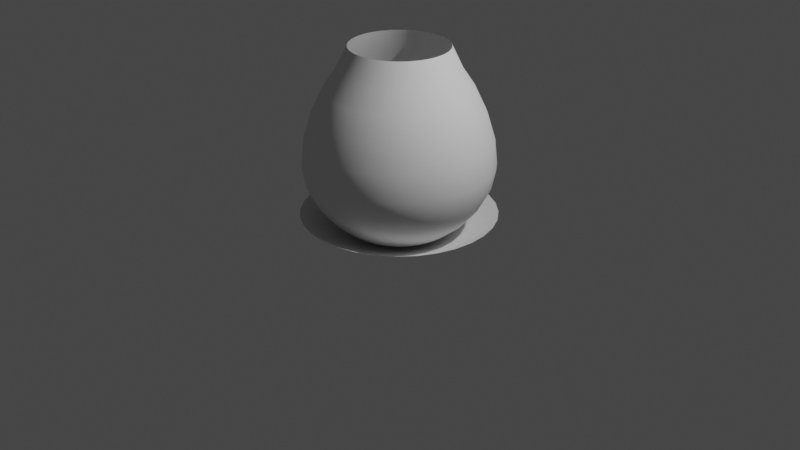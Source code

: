 # Source: AuraChargingMesh.blend  (saved by Blender 2.83.18; exported with 4.5.12 LTS)
import bpy
from mathutils import Matrix  # noqa: F401  (used for matrix-valued properties, if any)

bpy.ops.wm.read_factory_settings(use_empty=True)
scene = bpy.context.scene
scene.name = 'Scene'

# ---- collections
col_collection = bpy.data.collections.new('Collection'); scene.collection.children.link(col_collection)

# ---- world
world_world = bpy.data.worlds.new('World'); scene.world = world_world
world_world.use_nodes = True; world_world.node_tree.nodes.clear()
_N = world_world.node_tree.nodes; _L = world_world.node_tree.links
n0 = _N.new('ShaderNodeOutputWorld'); n0.name = 'World Output'; n0.location = (300, 300)
n1 = _N.new('ShaderNodeBackground'); n1.name = 'Background'; n1.location = (10, 300)
n1.inputs[0].default_value = (0.05088, 0.05088, 0.05088, 1.0)
_L.new(n1.outputs[0], n0.inputs[0])
n0.is_active_output = True
world_world.color = (0.05088, 0.05088, 0.05088)
world_world.use_sun_shadow = False
world_world.sun_shadow_jitter_overblur = 0.0

# ---- cameras
cam_camera = bpy.data.cameras.new('Camera')
cam_camera.clip_end = 100.0
cam_camera.ortho_scale = 7.314

# ---- lights
light_light = bpy.data.lights.new('Light', 'POINT')
light_light.transmission_factor = 0.0
light_light.energy = 1000.0
light_light.shadow_soft_size = 0.1
light_light.shadow_maximum_resolution = 0.006
light_light.use_absolute_resolution = True

# ---- meshes
me_circle_002 = bpy.data.meshes.new('Circle.002')
me_circle_002.from_pydata([(1.192e-07, 1.0, 0.3196), (-0.1951, 0.9808, 0.3196), (-0.3827, 0.9239, 0.3196), (-0.5556, 0.8315, 0.3196), (-0.7071, 0.7071, 0.3196), (-0.8315, 0.5556, 0.3196), (-0.9239, 0.3827, 0.3196), (-0.9808, 0.1951, 0.3196), (-1.0, -2.151e-07, 0.3196), (-0.9808, -0.1951, 0.3196), (-0.9239, -0.3827, 0.3196), (-0.8315, -0.5556, 0.3196), (-0.7071, -0.7071, 0.3196), (-0.5556, -0.8315, 0.3196), (-0.3827, -0.9239, 0.3196), (-0.1951, -0.9808, 0.3196), (4.451e-07, -1.0, 0.3196), (0.1951, -0.9808, 0.3196), (0.3827, -0.9239, 0.3196), (0.5556, -0.8315, 0.3196), (0.7071, -0.7071, 0.3196), (0.8315, -0.5556, 0.3196), (0.9239, -0.3827, 0.3196), (0.9808, -0.1951, 0.3196), (1.0, 6.75e-07, 0.3196), (0.9808, 0.1951, 0.3196), (0.9239, 0.3827, 0.3196), (0.8315, 0.5556, 0.3196), (0.7071, 0.7071, 0.3196), (0.5556, 0.8315, 0.3196), (0.3827, 0.9239, 0.3196), (0.1951, 0.9808, 0.3196), (0.0, 0.0, 0.0), (0.1078, -0.1614, 0.02145), (0.1372, -0.1372, 0.02145), (-0.1793, 0.07427, 0.02145), (-0.1904, 0.03786, 0.02145), (0.1614, -0.1078, 0.02145), (-0.1941, -4.174e-08, 0.02145), (0.1793, -0.07427, 0.02145), (-0.1904, -0.03786, 0.02145), (0.1904, -0.03786, 0.02145), (-0.1793, -0.07427, 0.02145), (0.1941, 1.31e-07, 0.02145), (-0.1614, -0.1078, 0.02145), (0.1904, 0.03786, 0.02145), (-0.1372, -0.1372, 0.02145), (0.1793, 0.07427, 0.02145), (-0.1078, -0.1614, 0.02145), (0.1614, 0.1078, 0.02145), (-0.07427, -0.1793, 0.02145), (2.614e-08, 0.1941, 0.02145), (-0.03786, 0.1904, 0.02145), (0.1372, 0.1372, 0.02145), (-0.03786, -0.1904, 0.02145), (-0.07427, 0.1793, 0.02145), (0.1078, 0.1614, 0.02145), (8.938e-08, -0.1941, 0.02145), (-0.1078, 0.1614, 0.02145), (0.07427, 0.1793, 0.02145), (0.03786, -0.1904, 0.02145), (-0.1372, 0.1372, 0.02145), (0.03786, 0.1904, 0.02145), (0.07427, -0.1793, 0.02145), (-0.1614, 0.1078, 0.02145), (0.2713, -0.2713, 0.06968), (-0.3764, 0.07486, 0.06968), (0.3191, -0.2132, 0.06968), (-0.3837, -8.253e-08, 0.06968), (0.3545, -0.1468, 0.06968), (-0.3764, -0.07486, 0.06968), (0.3764, -0.07486, 0.06968), (-0.3545, -0.1468, 0.06968), (0.3837, 2.59e-07, 0.06968), (-0.3191, -0.2132, 0.06968), (0.3764, 0.07486, 0.06968), (-0.2713, -0.2713, 0.06968), (0.3545, 0.1468, 0.06968), (-0.2132, -0.3191, 0.06968), (0.3191, 0.2132, 0.06968), (-0.1468, -0.3545, 0.06968), (-0.07486, 0.3764, 0.06968), (0.2713, 0.2713, 0.06968), (-0.07486, -0.3764, 0.06968), (-0.1468, 0.3545, 0.06968), (0.2132, 0.3191, 0.06968), (1.731e-07, -0.3837, 0.06968), (-0.2132, 0.3191, 0.06968), (0.1468, 0.3545, 0.06968), (0.07486, -0.3764, 0.06968), (-0.2713, 0.2713, 0.06968), (0.07486, 0.3764, 0.06968), (0.1468, -0.3545, 0.06968), (-0.3191, 0.2132, 0.06968), (0.2132, -0.3191, 0.06968), (-0.3545, 0.1468, 0.06968), (4.804e-08, 0.3837, 0.06968), (0.4085, -0.4085, 0.129), (-0.5667, 0.1127, 0.129), (0.4804, -0.321, 0.129), (-0.5778, -1.243e-07, 0.129), (0.5338, -0.2211, 0.129), (-0.5667, -0.1127, 0.129), (0.5667, -0.1127, 0.129), (-0.5338, -0.2211, 0.129), (0.5778, 3.9e-07, 0.129), (-0.4804, -0.321, 0.129), (0.5667, 0.1127, 0.129), (-0.4085, -0.4085, 0.129), (0.5338, 0.2211, 0.129), (-0.321, -0.4804, 0.129), (0.4804, 0.321, 0.129), (-0.2211, -0.5338, 0.129), (-0.1127, 0.5667, 0.129), (0.4085, 0.4085, 0.129), (-0.1127, -0.5667, 0.129), (-0.2211, 0.5338, 0.129), (0.321, 0.4804, 0.129), (2.587e-07, -0.5778, 0.129), (-0.321, 0.4804, 0.129), (0.2211, 0.5338, 0.129), (0.1127, -0.5667, 0.129), (-0.4085, 0.4085, 0.129), (0.1127, 0.5667, 0.129), (0.2211, -0.5338, 0.129), (-0.4804, 0.321, 0.129), (0.321, -0.4804, 0.129), (-0.5338, 0.2211, 0.129), (7.045e-08, 0.5778, 0.129), (0.5792, -0.5792, 0.2184), (-0.8033, 0.1598, 0.2184), (0.681, -0.4551, 0.2184), (-0.8191, -1.762e-07, 0.2184), (0.7567, -0.3134, 0.2184), (-0.8033, -0.1598, 0.2184), (0.8033, -0.1598, 0.2184), (-0.7567, -0.3134, 0.2184), (0.8191, 5.529e-07, 0.2184), (-0.681, -0.4551, 0.2184), (0.8033, 0.1598, 0.2184), (-0.5792, -0.5792, 0.2184), (0.7567, 0.3134, 0.2184), (-0.4551, -0.681, 0.2184), (0.681, 0.4551, 0.2184), (-0.3134, -0.7567, 0.2184), (-0.1598, 0.8033, 0.2184), (0.5792, 0.5792, 0.2184), (-0.1598, -0.8033, 0.2184), (-0.3134, 0.7567, 0.2184), (0.4551, 0.681, 0.2184), (3.652e-07, -0.8191, 0.2184), (-0.4551, 0.681, 0.2184), (0.3134, 0.7567, 0.2184), (0.1598, -0.8033, 0.2184), (-0.5792, 0.5792, 0.2184), (0.1598, 0.8033, 0.2184), (0.3134, -0.7567, 0.2184), (-0.681, 0.4551, 0.2184), (0.4551, -0.681, 0.2184), (-0.7567, 0.3134, 0.2184), (9.832e-08, 0.8191, 0.2184)], [], [(34, 33, 32), (36, 35, 32), (37, 34, 32), (38, 36, 32), (39, 37, 32), (40, 38, 32), (41, 39, 32), (42, 40, 32), (43, 41, 32), (44, 42, 32), (45, 43, 32), (46, 44, 32), (47, 45, 32), (48, 46, 32), (49, 47, 32), (50, 48, 32), (52, 51, 32), (53, 49, 32), (54, 50, 32), (55, 52, 32), (56, 53, 32), (57, 54, 32), (58, 55, 32), (59, 56, 32), (60, 57, 32), (61, 58, 32), (62, 59, 32), (63, 60, 32), (64, 61, 32), (51, 62, 32), (33, 63, 32), (35, 64, 32), (95, 93, 64, 35), (94, 92, 63, 33), (96, 91, 62, 51), (93, 90, 61, 64), (92, 89, 60, 63), (91, 88, 59, 62), (90, 87, 58, 61), (89, 86, 57, 60), (88, 85, 56, 59), (87, 84, 55, 58), (86, 83, 54, 57), (85, 82, 53, 56), (84, 81, 52, 55), (83, 80, 50, 54), (82, 79, 49, 53), (81, 96, 51, 52), (80, 78, 48, 50), (79, 77, 47, 49), (78, 76, 46, 48), (77, 75, 45, 47), (76, 74, 44, 46), (75, 73, 43, 45), (74, 72, 42, 44), (73, 71, 41, 43), (72, 70, 40, 42), (71, 69, 39, 41), (70, 68, 38, 40), (69, 67, 37, 39), (68, 66, 36, 38), (67, 65, 34, 37), (66, 95, 35, 36), (65, 94, 33, 34), (97, 126, 94, 65), (98, 127, 95, 66), (99, 97, 65, 67), (100, 98, 66, 68), (101, 99, 67, 69), (102, 100, 68, 70), (103, 101, 69, 71), (104, 102, 70, 72), (105, 103, 71, 73), (106, 104, 72, 74), (107, 105, 73, 75), (108, 106, 74, 76), (109, 107, 75, 77), (110, 108, 76, 78), (111, 109, 77, 79), (112, 110, 78, 80), (113, 128, 96, 81), (114, 111, 79, 82), (115, 112, 80, 83), (116, 113, 81, 84), (117, 114, 82, 85), (118, 115, 83, 86), (119, 116, 84, 87), (120, 117, 85, 88), (121, 118, 86, 89), (122, 119, 87, 90), (123, 120, 88, 91), (124, 121, 89, 92), (125, 122, 90, 93), (128, 123, 91, 96), (126, 124, 92, 94), (127, 125, 93, 95), (159, 157, 125, 127), (158, 156, 124, 126), (160, 155, 123, 128), (157, 154, 122, 125), (156, 153, 121, 124), (155, 152, 120, 123), (154, 151, 119, 122), (153, 150, 118, 121), (152, 149, 117, 120), (151, 148, 116, 119), (150, 147, 115, 118), (149, 146, 114, 117), (148, 145, 113, 116), (147, 144, 112, 115), (146, 143, 111, 114), (145, 160, 128, 113), (144, 142, 110, 112), (143, 141, 109, 111), (142, 140, 108, 110), (141, 139, 107, 109), (140, 138, 106, 108), (139, 137, 105, 107), (138, 136, 104, 106), (137, 135, 103, 105), (136, 134, 102, 104), (135, 133, 101, 103), (134, 132, 100, 102), (133, 131, 99, 101), (132, 130, 98, 100), (131, 129, 97, 99), (130, 159, 127, 98), (129, 158, 126, 97), (20, 19, 158, 129), (7, 6, 159, 130), (21, 20, 129, 131), (8, 7, 130, 132), (22, 21, 131, 133), (9, 8, 132, 134), (23, 22, 133, 135), (10, 9, 134, 136), (24, 23, 135, 137), (11, 10, 136, 138), (25, 24, 137, 139), (12, 11, 138, 140), (26, 25, 139, 141), (13, 12, 140, 142), (27, 26, 141, 143), (14, 13, 142, 144), (1, 0, 160, 145), (28, 27, 143, 146), (15, 14, 144, 147), (2, 1, 145, 148), (29, 28, 146, 149), (16, 15, 147, 150), (3, 2, 148, 151), (30, 29, 149, 152), (17, 16, 150, 153), (4, 3, 151, 154), (31, 30, 152, 155), (18, 17, 153, 156), (5, 4, 154, 157), (0, 31, 155, 160), (19, 18, 156, 158), (6, 5, 157, 159)])
me_circle_002.polygons.foreach_set('use_smooth', [True] * 160)
_uv = me_circle_002.uv_layers.new(name='UVMap')
_uv.uv.foreach_set('vector', [0.5259, 0.6275, 0.5574, 0.6274, 0.5258, 0.5402, 0.9356, 0.6262, 0.9671, 0.6261, 0.9355, 0.539, 0.4944, 0.6276, 0.5259, 0.6275, 0.4943, 0.5403, 0.9041, 0.6263, 0.9356, 0.6262, 0.904, 0.5391, 0.4629, 0.6277, 0.4944, 0.6276, 0.4628, 0.5404, 0.8726, 0.6264, 0.9041, 0.6263, 0.8724, 0.5392, 0.4314, 0.6278, 0.4629, 0.6277, 0.4312, 0.5405, 0.841, 0.6265, 0.8726, 0.6264, 0.8409, 0.5392, 0.3998, 0.6279, 0.4314, 0.6278, 0.3997, 0.5406, 0.8095, 0.6266, 0.841, 0.6265, 0.8094, 0.5393, 0.3683, 0.628, 0.3998, 0.6279, 0.3682, 0.5407, 0.778, 0.6267, 0.8095, 0.6266, 0.7779, 0.5394, 0.3368, 0.6281, 0.3683, 0.628, 0.3367, 0.5408, 0.7465, 0.6268, 0.778, 0.6267, 0.7464, 0.5395, 0.3053, 0.6282, 0.3368, 0.6281, 0.3052, 0.5409, 0.715, 0.6269, 0.7465, 0.6268, 0.7149, 0.5396, 0.1162, 0.6288, 0.1477, 0.6287, 0.1161, 0.5415, 0.2738, 0.6283, 0.3053, 0.6282, 0.2737, 0.541, 0.6835, 0.627, 0.715, 0.6269, 0.6834, 0.5397, 0.08469, 0.6289, 0.1162, 0.6288, 0.08458, 0.5416, 0.2423, 0.6284, 0.2738, 0.6283, 0.2422, 0.5411, 0.652, 0.6271, 0.6835, 0.627, 0.6518, 0.5398, 0.05318, 0.629, 0.08469, 0.6289, 0.05307, 0.5417, 0.2107, 0.6285, 0.2423, 0.6284, 0.2106, 0.5412, 0.6204, 0.6272, 0.652, 0.6271, 0.6203, 0.5399, 0.02166, 0.6291, 0.05318, 0.629, 0.02155, 0.5418, 0.1792, 0.6286, 0.2107, 0.6285, 0.1791, 0.5413, 0.5889, 0.6273, 0.6204, 0.6272, 0.5888, 0.54, -0.009852, 0.6292, 0.02166, 0.6291, -0.009961, 0.5419, 0.1477, 0.6287, 0.1792, 0.6286, 0.1476, 0.5414, 0.5574, 0.6274, 0.5889, 0.6273, 0.5573, 0.5401, 0.9671, 0.6261, 0.9986, 0.626, 0.967, 0.5389, 0.9672, 0.7114, 0.9987, 0.7113, 0.9986, 0.626, 0.9671, 0.6261, 0.5575, 0.7127, 0.589, 0.7126, 0.5889, 0.6273, 0.5574, 0.6274, 0.1478, 0.7139, 0.1793, 0.7138, 0.1792, 0.6286, 0.1477, 0.6287, -0.009746, 0.7144, 0.02177, 0.7143, 0.02166, 0.6291, -0.009852, 0.6292, 0.589, 0.7126, 0.6205, 0.7125, 0.6204, 0.6272, 0.5889, 0.6273, 0.1793, 0.7138, 0.2109, 0.7137, 0.2107, 0.6285, 0.1792, 0.6286, 0.02177, 0.7143, 0.05328, 0.7142, 0.05318, 0.629, 0.02166, 0.6291, 0.6205, 0.7125, 0.6521, 0.7124, 0.652, 0.6271, 0.6204, 0.6272, 0.2109, 0.7137, 0.2424, 0.7136, 0.2423, 0.6284, 0.2107, 0.6285, 0.05328, 0.7142, 0.0848, 0.7141, 0.08469, 0.6289, 0.05318, 0.629, 0.6521, 0.7124, 0.6836, 0.7123, 0.6835, 0.627, 0.652, 0.6271, 0.2424, 0.7136, 0.2739, 0.7135, 0.2738, 0.6283, 0.2423, 0.6284, 0.0848, 0.7141, 0.1163, 0.714, 0.1162, 0.6288, 0.08469, 0.6289, 0.6836, 0.7123, 0.7151, 0.7122, 0.715, 0.6269, 0.6835, 0.627, 0.2739, 0.7135, 0.3054, 0.7134, 0.3053, 0.6282, 0.2738, 0.6283, 0.1163, 0.714, 0.1478, 0.7139, 0.1477, 0.6287, 0.1162, 0.6288, 0.7151, 0.7122, 0.7466, 0.7121, 0.7465, 0.6268, 0.715, 0.6269, 0.3054, 0.7134, 0.3369, 0.7133, 0.3368, 0.6281, 0.3053, 0.6282, 0.7466, 0.7121, 0.7781, 0.712, 0.778, 0.6267, 0.7465, 0.6268, 0.3369, 0.7133, 0.3684, 0.7132, 0.3683, 0.628, 0.3368, 0.6281, 0.7781, 0.712, 0.8096, 0.7119, 0.8095, 0.6266, 0.778, 0.6267, 0.3684, 0.7132, 0.3999, 0.7132, 0.3998, 0.6279, 0.3683, 0.628, 0.8096, 0.7119, 0.8411, 0.7118, 0.841, 0.6265, 0.8095, 0.6266, 0.3999, 0.7132, 0.4315, 0.7131, 0.4314, 0.6278, 0.3998, 0.6279, 0.8411, 0.7118, 0.8727, 0.7117, 0.8726, 0.6264, 0.841, 0.6265, 0.4315, 0.7131, 0.463, 0.713, 0.4629, 0.6277, 0.4314, 0.6278, 0.8727, 0.7117, 0.9042, 0.7116, 0.9041, 0.6263, 0.8726, 0.6264, 0.463, 0.713, 0.4945, 0.7129, 0.4944, 0.6276, 0.4629, 0.6277, 0.9042, 0.7116, 0.9357, 0.7115, 0.9356, 0.6262, 0.9041, 0.6263, 0.4945, 0.7129, 0.526, 0.7128, 0.5259, 0.6275, 0.4944, 0.6276, 0.9357, 0.7115, 0.9672, 0.7114, 0.9671, 0.6261, 0.9356, 0.6262, 0.526, 0.7128, 0.5575, 0.7127, 0.5574, 0.6274, 0.5259, 0.6275, 0.5261, 0.8, 0.5576, 0.7999, 0.5575, 0.7127, 0.526, 0.7128, 0.9358, 0.7987, 0.9673, 0.7986, 0.9672, 0.7114, 0.9357, 0.7115, 0.4946, 0.8001, 0.5261, 0.8, 0.526, 0.7128, 0.4945, 0.7129, 0.9043, 0.7988, 0.9358, 0.7987, 0.9357, 0.7115, 0.9042, 0.7116, 0.4631, 0.8002, 0.4946, 0.8001, 0.4945, 0.7129, 0.463, 0.713, 0.8728, 0.7989, 0.9043, 0.7988, 0.9042, 0.7116, 0.8727, 0.7117, 0.4316, 0.8003, 0.4631, 0.8002, 0.463, 0.713, 0.4315, 0.7131, 0.8413, 0.799, 0.8728, 0.7989, 0.8727, 0.7117, 0.8411, 0.7118, 0.4001, 0.8004, 0.4316, 0.8003, 0.4315, 0.7131, 0.3999, 0.7132, 0.8097, 0.7991, 0.8413, 0.799, 0.8411, 0.7118, 0.8096, 0.7119, 0.3685, 0.8005, 0.4001, 0.8004, 0.3999, 0.7132, 0.3684, 0.7132, 0.7782, 0.7992, 0.8097, 0.7991, 0.8096, 0.7119, 0.7781, 0.712, 0.337, 0.8006, 0.3685, 0.8005, 0.3684, 0.7132, 0.3369, 0.7133, 0.7467, 0.7993, 0.7782, 0.7992, 0.7781, 0.712, 0.7466, 0.7121, 0.3055, 0.8007, 0.337, 0.8006, 0.3369, 0.7133, 0.3054, 0.7134, 0.7152, 0.7994, 0.7467, 0.7993, 0.7466, 0.7121, 0.7151, 0.7122, 0.1164, 0.8013, 0.1479, 0.8012, 0.1478, 0.7139, 0.1163, 0.714, 0.274, 0.8008, 0.3055, 0.8007, 0.3054, 0.7134, 0.2739, 0.7135, 0.6837, 0.7995, 0.7152, 0.7994, 0.7151, 0.7122, 0.6836, 0.7123, 0.08491, 0.8014, 0.1164, 0.8013, 0.1163, 0.714, 0.0848, 0.7141, 0.2425, 0.8009, 0.274, 0.8008, 0.2739, 0.7135, 0.2424, 0.7136, 0.6522, 0.7996, 0.6837, 0.7995, 0.6836, 0.7123, 0.6521, 0.7124, 0.05339, 0.8015, 0.08491, 0.8014, 0.0848, 0.7141, 0.05328, 0.7142, 0.211, 0.801, 0.2425, 0.8009, 0.2424, 0.7136, 0.2109, 0.7137, 0.6207, 0.7997, 0.6522, 0.7996, 0.6521, 0.7124, 0.6205, 0.7125, 0.02188, 0.8016, 0.05339, 0.8015, 0.05328, 0.7142, 0.02177, 0.7143, 0.1794, 0.8011, 0.211, 0.801, 0.2109, 0.7137, 0.1793, 0.7138, 0.5891, 0.7998, 0.6207, 0.7997, 0.6205, 0.7125, 0.589, 0.7126, -0.009638, 0.8017, 0.02188, 0.8016, 0.02177, 0.7143, -0.009746, 0.7144, 0.1479, 0.8012, 0.1794, 0.8011, 0.1793, 0.7138, 0.1478, 0.7139, 0.5576, 0.7999, 0.5891, 0.7998, 0.589, 0.7126, 0.5575, 0.7127, 0.9673, 0.7986, 0.9988, 0.7985, 0.9987, 0.7113, 0.9672, 0.7114, 0.9674, 0.9071, 0.999, 0.907, 0.9988, 0.7985, 0.9673, 0.7986, 0.5578, 0.9084, 0.5893, 0.9083, 0.5891, 0.7998, 0.5576, 0.7999, 0.1481, 0.9097, 0.1796, 0.9096, 0.1794, 0.8011, 0.1479, 0.8012, -0.009503, 0.9102, 0.02201, 0.9101, 0.02188, 0.8016, -0.009638, 0.8017, 0.5893, 0.9083, 0.6208, 0.9082, 0.6207, 0.7997, 0.5891, 0.7998, 0.1796, 0.9096, 0.2111, 0.9095, 0.211, 0.801, 0.1794, 0.8011, 0.02201, 0.9101, 0.05353, 0.91, 0.05339, 0.8015, 0.02188, 0.8016, 0.6208, 0.9082, 0.6523, 0.9081, 0.6522, 0.7996, 0.6207, 0.7997, 0.2111, 0.9095, 0.2426, 0.9094, 0.2425, 0.8009, 0.211, 0.801, 0.05353, 0.91, 0.08504, 0.9099, 0.08491, 0.8014, 0.05339, 0.8015, 0.6523, 0.9081, 0.6838, 0.908, 0.6837, 0.7995, 0.6522, 0.7996, 0.2426, 0.9094, 0.2741, 0.9093, 0.274, 0.8008, 0.2425, 0.8009, 0.08504, 0.9099, 0.1166, 0.9098, 0.1164, 0.8013, 0.08491, 0.8014, 0.6838, 0.908, 0.7153, 0.9079, 0.7152, 0.7994, 0.6837, 0.7995, 0.2741, 0.9093, 0.3056, 0.9092, 0.3055, 0.8007, 0.274, 0.8008, 0.1166, 0.9098, 0.1481, 0.9097, 0.1479, 0.8012, 0.1164, 0.8013, 0.7153, 0.9079, 0.7468, 0.9078, 0.7467, 0.7993, 0.7152, 0.7994, 0.3056, 0.9092, 0.3372, 0.9091, 0.337, 0.8006, 0.3055, 0.8007, 0.7468, 0.9078, 0.7784, 0.9077, 0.7782, 0.7992, 0.7467, 0.7993, 0.3372, 0.9091, 0.3687, 0.909, 0.3685, 0.8005, 0.337, 0.8006, 0.7784, 0.9077, 0.8099, 0.9076, 0.8097, 0.7991, 0.7782, 0.7992, 0.3687, 0.909, 0.4002, 0.9089, 0.4001, 0.8004, 0.3685, 0.8005, 0.8099, 0.9076, 0.8414, 0.9075, 0.8413, 0.799, 0.8097, 0.7991, 0.4002, 0.9089, 0.4317, 0.9088, 0.4316, 0.8003, 0.4001, 0.8004, 0.8414, 0.9075, 0.8729, 0.9074, 0.8728, 0.7989, 0.8413, 0.799, 0.4317, 0.9088, 0.4632, 0.9087, 0.4631, 0.8002, 0.4316, 0.8003, 0.8729, 0.9074, 0.9044, 0.9073, 0.9043, 0.7988, 0.8728, 0.7989, 0.4632, 0.9087, 0.4947, 0.9086, 0.4946, 0.8001, 0.4631, 0.8002, 0.9044, 0.9073, 0.9359, 0.9072, 0.9358, 0.7987, 0.9043, 0.7988, 0.4947, 0.9086, 0.5262, 0.9085, 0.5261, 0.8, 0.4946, 0.8001, 0.9359, 0.9072, 0.9674, 0.9071, 0.9673, 0.7986, 0.9358, 0.7987, 0.5262, 0.9085, 0.5578, 0.9084, 0.5576, 0.7999, 0.5261, 0.8, 0.5263, 0.9898, 0.5579, 0.9897, 0.5578, 0.9084, 0.5262, 0.9085, 0.936, 0.9886, 0.9676, 0.9885, 0.9674, 0.9071, 0.9359, 0.9072, 0.4948, 0.9899, 0.5263, 0.9898, 0.5262, 0.9085, 0.4947, 0.9086, 0.9045, 0.9887, 0.936, 0.9886, 0.9359, 0.9072, 0.9044, 0.9073, 0.4633, 0.99, 0.4948, 0.9899, 0.4947, 0.9086, 0.4632, 0.9087, 0.873, 0.9888, 0.9045, 0.9887, 0.9044, 0.9073, 0.8729, 0.9074, 0.4318, 0.9901, 0.4633, 0.99, 0.4632, 0.9087, 0.4317, 0.9088, 0.8415, 0.9889, 0.873, 0.9888, 0.8729, 0.9074, 0.8414, 0.9075, 0.4003, 0.9902, 0.4318, 0.9901, 0.4317, 0.9088, 0.4002, 0.9089, 0.81, 0.9889, 0.8415, 0.9889, 0.8414, 0.9075, 0.8099, 0.9076, 0.3688, 0.9903, 0.4003, 0.9902, 0.4002, 0.9089, 0.3687, 0.909, 0.7785, 0.989, 0.81, 0.9889, 0.8099, 0.9076, 0.7784, 0.9077, 0.3373, 0.9904, 0.3688, 0.9903, 0.3687, 0.909, 0.3372, 0.9091, 0.7469, 0.9891, 0.7785, 0.989, 0.7784, 0.9077, 0.7468, 0.9078, 0.3057, 0.9905, 0.3373, 0.9904, 0.3372, 0.9091, 0.3056, 0.9092, 0.7154, 0.9892, 0.7469, 0.9891, 0.7468, 0.9078, 0.7153, 0.9079, 0.1167, 0.9911, 0.1482, 0.991, 0.1481, 0.9097, 0.1166, 0.9098, 0.2742, 0.9906, 0.3057, 0.9905, 0.3056, 0.9092, 0.2741, 0.9093, 0.6839, 0.9893, 0.7154, 0.9892, 0.7153, 0.9079, 0.6838, 0.908, 0.08514, 0.9912, 0.1167, 0.9911, 0.1166, 0.9098, 0.08504, 0.9099, 0.2427, 0.9907, 0.2742, 0.9906, 0.2741, 0.9093, 0.2426, 0.9094, 0.6524, 0.9894, 0.6839, 0.9893, 0.6838, 0.908, 0.6523, 0.9081, 0.05363, 0.9913, 0.08514, 0.9912, 0.08504, 0.9099, 0.05353, 0.91, 0.2112, 0.9908, 0.2427, 0.9907, 0.2426, 0.9094, 0.2111, 0.9095, 0.6209, 0.9895, 0.6524, 0.9894, 0.6523, 0.9081, 0.6208, 0.9082, 0.02211, 0.9914, 0.05363, 0.9913, 0.05353, 0.91, 0.02201, 0.9101, 0.1797, 0.9909, 0.2112, 0.9908, 0.2111, 0.9095, 0.1796, 0.9096, 0.5894, 0.9896, 0.6209, 0.9895, 0.6208, 0.9082, 0.5893, 0.9083, -0.009402, 0.9915, 0.02211, 0.9914, 0.02201, 0.9101, -0.009503, 0.9102, 0.1482, 0.991, 0.1797, 0.9909, 0.1796, 0.9096, 0.1481, 0.9097, 0.5579, 0.9897, 0.5894, 0.9896, 0.5893, 0.9083, 0.5578, 0.9084, 0.9676, 0.9885, 0.9991, 0.9884, 0.999, 0.907, 0.9674, 0.9071])
me_circle_002.use_remesh_fix_poles = True
me_circle_002.use_remesh_preserve_attributes = False
me_circle_002.use_mirror_vertex_groups = False
me_circle_002.update()
me_sphere = bpy.data.meshes.new('Sphere')
me_sphere.from_pydata([(1.372e-07, 0.5038, 2.04), (1.381e-07, 0.6202, 1.794), (1.339e-07, 0.7415, 1.613), (1.287e-07, 0.8561, 1.373), (1.238e-07, 0.9386, 1.103), (1.204e-07, 0.9657, 0.8472), (1.192e-07, 0.5556, 0.1924), (0.09724, 0.4942, 2.04), (0.121, 0.6083, 1.794), (0.1447, 0.7273, 1.613), (0.167, 0.8397, 1.373), (0.1831, 0.9206, 1.103), (0.1884, 0.9472, 0.8472), (0.1802, 0.9061, 0.6412), (0.1622, 0.8155, 0.4683), (0.1379, 0.6935, 0.3168), (0.1084, 0.5449, 0.1924), (0.07466, 0.3753, 0.1), (0.03806, 0.1913, 0.0431), (0.1908, 0.4658, 2.04), (0.2374, 0.573, 1.794), (0.2838, 0.6851, 1.613), (0.3276, 0.7909, 1.373), (0.3592, 0.8672, 1.103), (0.3696, 0.8922, 0.8472), (0.3536, 0.8536, 0.6412), (0.3182, 0.7682, 0.4683), (0.2706, 0.6533, 0.3168), (0.2126, 0.5133, 0.1924), (0.1464, 0.3536, 0.1), (0.07466, 0.1802, 0.0431), (0.2769, 0.4198, 2.04), (0.3446, 0.5157, 1.794), (0.412, 0.6165, 1.613), (0.4756, 0.7118, 1.373), (0.5215, 0.7804, 1.103), (0.5365, 0.803, 0.8472), (0.5133, 0.7682, 0.6412), (0.4619, 0.6913, 0.4683), (0.3928, 0.5879, 0.3168), (0.3087, 0.4619, 0.1924), (0.2126, 0.3182, 0.1), (0.1084, 0.1622, 0.0431), (0.3525, 0.3578, 2.04), (0.4386, 0.4386, 1.794), (0.5243, 0.5243, 1.613), (0.6054, 0.6054, 1.373), (0.6637, 0.6637, 1.103), (0.6829, 0.6829, 0.8472), (0.6533, 0.6533, 0.6412), (0.5879, 0.5879, 0.4683), (0.5, 0.5, 0.3168), (0.3928, 0.3928, 0.1924), (0.2706, 0.2706, 0.1), (0.1379, 0.1379, 0.0431), (0.4145, 0.2822, 2.04), (0.5157, 0.3446, 1.794), (0.6165, 0.412, 1.613), (0.7118, 0.4756, 1.373), (0.7804, 0.5215, 1.103), (0.803, 0.5365, 0.8472), (0.7682, 0.5133, 0.6412), (0.6913, 0.4619, 0.4683), (0.5879, 0.3928, 0.3168), (0.4619, 0.3087, 0.1924), (0.3182, 0.2126, 0.1), (0.1622, 0.1084, 0.0431), (0.4605, 0.1961, 2.04), (0.573, 0.2374, 1.794), (0.6851, 0.2838, 1.613), (0.7909, 0.3276, 1.373), (0.8672, 0.3592, 1.103), (0.8922, 0.3696, 0.8472), (0.8536, 0.3536, 0.6412), (0.7682, 0.3182, 0.4683), (0.6533, 0.2706, 0.3168), (0.5133, 0.2126, 0.1924), (0.3536, 0.1464, 0.1), (0.1802, 0.07466, 0.0431), (0.4889, 0.1026, 2.04), (0.6083, 0.121, 1.794), (0.7273, 0.1447, 1.613), (0.8397, 0.167, 1.373), (0.9206, 0.1831, 1.103), (0.9472, 0.1884, 0.8472), (0.9061, 0.1802, 0.6412), (0.8155, 0.1622, 0.4683), (0.6935, 0.1379, 0.3168), (0.5449, 0.1084, 0.1924), (0.3753, 0.07466, 0.1), (0.1913, 0.03806, 0.0431), (0.4985, 0.005311, 2.04), (0.6202, -6.013e-07, 1.794), (0.7415, -5.587e-07, 1.613), (0.8561, -6.65e-07, 1.373), (0.9386, -6.61e-07, 1.103), (0.9657, -6.819e-07, 0.8472), (0.9239, -5.204e-07, 0.6412), (0.8315, -6.247e-07, 0.4683), (0.7071, -6.098e-07, 0.3168), (0.5556, -6.321e-07, 0.1924), (0.3827, -5.949e-07, 0.1), (0.1951, -5.986e-07, 0.0431), (0.4889, -0.09193, 2.04), (0.6083, -0.121, 1.794), (0.7273, -0.1447, 1.613), (0.8397, -0.167, 1.373), (0.9206, -0.1831, 1.103), (0.9472, -0.1884, 0.8472), (0.9061, -0.1802, 0.6412), (0.8155, -0.1622, 0.4683), (0.6935, -0.138, 0.3168), (0.5449, -0.1084, 0.1924), (0.3753, -0.07466, 0.1), (0.1913, -0.03806, 0.0431), (0.4605, -0.1854, 2.04), (0.573, -0.2374, 1.794), (0.6851, -0.2838, 1.613), (0.7909, -0.3276, 1.373), (0.8672, -0.3592, 1.103), (0.8922, -0.3696, 0.8472), (0.8536, -0.3536, 0.6412), (0.7682, -0.3182, 0.4683), (0.6533, -0.2706, 0.3168), (0.5133, -0.2126, 0.1924), (0.3536, -0.1464, 0.1), (0.1802, -0.07466, 0.0431), (0.4145, -0.2716, 2.04), (0.5157, -0.3446, 1.794), (0.6165, -0.412, 1.613), (0.7118, -0.4756, 1.373), (0.7804, -0.5215, 1.103), (0.803, -0.5365, 0.8472), (0.7682, -0.5133, 0.6412), (0.6913, -0.4619, 0.4683), (0.5879, -0.3928, 0.3168), (0.4619, -0.3087, 0.1924), (0.3182, -0.2126, 0.1), (0.1622, -0.1084, 0.0431), (0.3525, -0.3472, 2.04), (0.4386, -0.4386, 1.794), (0.5243, -0.5243, 1.613), (0.6054, -0.6054, 1.373), (0.6637, -0.6637, 1.103), (0.6829, -0.6829, 0.8472), (0.6533, -0.6533, 0.6412), (0.5879, -0.5879, 0.4683), (0.5, -0.5, 0.3168), (0.3928, -0.3928, 0.1924), (0.2706, -0.2706, 0.1), (0.1379, -0.138, 0.0431), (0.2769, -0.4091, 2.04), (0.3446, -0.5157, 1.794), (0.412, -0.6165, 1.613), (0.4756, -0.7118, 1.373), (0.5215, -0.7804, 1.103), (0.5365, -0.803, 0.8472), (0.5133, -0.7682, 0.6412), (0.4619, -0.6913, 0.4683), (0.3928, -0.5879, 0.3168), (0.3087, -0.4619, 0.1924), (0.2126, -0.3182, 0.1), (0.1084, -0.1622, 0.0431), (1.192e-07, -6.164e-07, 0.02388), (0.1908, -0.4552, 2.04), (0.2374, -0.573, 1.794), (0.2838, -0.6851, 1.613), (0.3276, -0.7909, 1.373), (0.3592, -0.8672, 1.103), (0.3696, -0.8922, 0.8472), (0.3536, -0.8536, 0.6412), (0.3182, -0.7682, 0.4683), (0.2706, -0.6533, 0.3168), (0.2126, -0.5133, 0.1924), (0.1464, -0.3536, 0.1), (0.07466, -0.1802, 0.0431), (0.09724, -0.4836, 2.04), (0.121, -0.6083, 1.794), (0.1447, -0.7273, 1.613), (0.167, -0.8397, 1.373), (0.1831, -0.9206, 1.103), (0.1884, -0.9472, 0.8472), (0.1802, -0.9061, 0.6412), (0.1622, -0.8155, 0.4683), (0.1379, -0.6935, 0.3168), (0.1084, -0.5449, 0.1924), (0.07466, -0.3753, 0.1), (0.03806, -0.1913, 0.0431), (1.19e-07, -0.4931, 2.04), (7.44e-08, -0.6202, 1.794), (1.849e-07, -0.7415, 1.613), (5.41e-08, -0.8561, 1.373), (2.96e-08, -0.9386, 1.103), (3.623e-08, -0.9657, 0.8472), (1.828e-07, -0.9239, 0.6412), (3.377e-08, -0.8315, 0.4683), (9.337e-08, -0.7071, 0.3168), (1.083e-07, -0.5556, 0.1924), (1.232e-07, -0.3827, 0.1), (1.232e-07, -0.1951, 0.0431), (-0.09724, -0.4836, 2.04), (-0.121, -0.6083, 1.794), (-0.1447, -0.7273, 1.613), (-0.167, -0.8397, 1.373), (-0.1831, -0.9206, 1.103), (-0.1884, -0.9472, 0.8472), (-0.1802, -0.9061, 0.6412), (-0.1622, -0.8155, 0.4683), (-0.1379, -0.6935, 0.3168), (-0.1084, -0.5449, 0.1924), (-0.07466, -0.3753, 0.1), (-0.03806, -0.1913, 0.0431), (-0.1908, -0.4552, 2.04), (-0.2374, -0.573, 1.794), (-0.2838, -0.6851, 1.613), (-0.3276, -0.7909, 1.373), (-0.3592, -0.8672, 1.103), (-0.3696, -0.8922, 0.8472), (-0.3536, -0.8536, 0.6412), (-0.3182, -0.7682, 0.4683), (-0.2706, -0.6533, 0.3168), (-0.2126, -0.5133, 0.1924), (-0.1464, -0.3536, 0.1), (-0.07466, -0.1802, 0.0431), (-0.2769, -0.4091, 2.04), (-0.3446, -0.5157, 1.794), (-0.412, -0.6165, 1.613), (-0.4756, -0.7118, 1.373), (-0.5215, -0.7804, 1.103), (-0.5365, -0.803, 0.8472), (-0.5133, -0.7682, 0.6412), (-0.4619, -0.6913, 0.4683), (-0.3928, -0.5879, 0.3168), (-0.3087, -0.4619, 0.1924), (-0.2126, -0.3182, 0.1), (-0.1084, -0.1622, 0.0431), (-0.3525, -0.3472, 2.04), (-0.4386, -0.4386, 1.794), (-0.5243, -0.5243, 1.613), (-0.6054, -0.6054, 1.373), (-0.6637, -0.6637, 1.103), (-0.6829, -0.6829, 0.8472), (-0.6533, -0.6533, 0.6412), (-0.5879, -0.5879, 0.4683), (-0.5, -0.5, 0.3168), (-0.3928, -0.3928, 0.1924), (-0.2706, -0.2706, 0.1), (-0.1379, -0.138, 0.0431), (-0.4145, -0.2716, 2.04), (-0.5157, -0.3446, 1.794), (-0.6165, -0.412, 1.613), (-0.7118, -0.4756, 1.373), (-0.7804, -0.5215, 1.103), (-0.803, -0.5365, 0.8472), (-0.7682, -0.5133, 0.6412), (-0.6913, -0.4619, 0.4683), (-0.5879, -0.3928, 0.3168), (-0.4619, -0.3087, 0.1924), (-0.3182, -0.2126, 0.1), (-0.1622, -0.1084, 0.0431), (-0.4605, -0.1854, 2.04), (-0.573, -0.2374, 1.794), (-0.6851, -0.2838, 1.613), (-0.7909, -0.3276, 1.373), (-0.8672, -0.3592, 1.103), (-0.8922, -0.3696, 0.8472), (-0.8536, -0.3536, 0.6412), (-0.7682, -0.3182, 0.4683), (-0.6533, -0.2706, 0.3168), (-0.5133, -0.2126, 0.1924), (-0.3536, -0.1464, 0.1), (-0.1802, -0.07466, 0.0431), (-0.4889, -0.09193, 2.04), (-0.6083, -0.121, 1.794), (-0.7273, -0.1447, 1.613), (-0.8397, -0.167, 1.373), (-0.9206, -0.1831, 1.103), (-0.9472, -0.1884, 0.8472), (-0.9061, -0.1802, 0.6412), (-0.8155, -0.1622, 0.4683), (-0.6935, -0.138, 0.3168), (-0.5449, -0.1084, 0.1924), (-0.3753, -0.07466, 0.1), (-0.1913, -0.03806, 0.0431), (-0.4985, 0.005311, 2.04), (-0.6202, -4.568e-07, 1.794), (-0.7415, -5.946e-07, 1.613), (-0.8561, -4.049e-07, 1.373), (-0.9386, -4.372e-07, 1.103), (-0.9657, -3.885e-07, 0.8472), (-0.9239, -6.098e-07, 0.6412), (-0.8315, -4.309e-07, 0.4683), (-0.7071, -4.756e-07, 0.3168), (-0.5556, -5.502e-07, 0.1924), (-0.3827, -5.427e-07, 0.1), (-0.1951, -6.06e-07, 0.0431), (-0.4889, 0.1026, 2.04), (-0.6083, 0.121, 1.794), (-0.7273, 0.1447, 1.613), (-0.8397, 0.167, 1.373), (-0.9206, 0.1831, 1.103), (-0.9472, 0.1884, 0.8472), (-0.9061, 0.1802, 0.6412), (-0.8155, 0.1622, 0.4683), (-0.6935, 0.1379, 0.3168), (-0.5449, 0.1084, 0.1924), (-0.3753, 0.07466, 0.1), (-0.1913, 0.03806, 0.0431), (-0.4605, 0.1961, 2.04), (-0.573, 0.2374, 1.794), (-0.6851, 0.2838, 1.613), (-0.7909, 0.3276, 1.373), (-0.8672, 0.3592, 1.103), (-0.8922, 0.3696, 0.8472), (-0.8536, 0.3536, 0.6412), (-0.7682, 0.3182, 0.4683), (-0.6533, 0.2706, 0.3168), (-0.5133, 0.2126, 0.1924), (-0.3536, 0.1464, 0.1), (-0.1802, 0.07466, 0.0431), (-0.4145, 0.2822, 2.04), (-0.5157, 0.3446, 1.794), (-0.6165, 0.412, 1.613), (-0.7118, 0.4756, 1.373), (-0.7804, 0.5215, 1.103), (-0.803, 0.5365, 0.8472), (-0.7682, 0.5133, 0.6412), (-0.6913, 0.4619, 0.4683), (-0.5879, 0.3928, 0.3168), (-0.4619, 0.3087, 0.1924), (-0.3182, 0.2126, 0.1), (-0.1622, 0.1084, 0.0431), (-0.3525, 0.3578, 2.04), (-0.4386, 0.4386, 1.794), (-0.5243, 0.5243, 1.613), (-0.6054, 0.6054, 1.373), (-0.6637, 0.6637, 1.103), (-0.6829, 0.6829, 0.8472), (-0.6533, 0.6533, 0.6412), (-0.5879, 0.5879, 0.4683), (-0.5, 0.5, 0.3168), (-0.3928, 0.3928, 0.1924), (-0.2706, 0.2706, 0.1), (-0.1379, 0.1379, 0.0431), (-0.2769, 0.4198, 2.04), (-0.3446, 0.5157, 1.794), (-0.412, 0.6165, 1.613), (-0.4756, 0.7118, 1.373), (-0.5215, 0.7804, 1.103), (-0.5365, 0.803, 0.8472), (-0.5133, 0.7682, 0.6412), (-0.4619, 0.6913, 0.4683), (-0.3928, 0.5879, 0.3168), (-0.3087, 0.4619, 0.1924), (-0.2126, 0.3182, 0.1), (-0.1084, 0.1622, 0.0431), (-0.1908, 0.4658, 2.04), (-0.2374, 0.573, 1.794), (-0.2838, 0.6851, 1.613), (-0.3276, 0.7909, 1.373), (-0.3592, 0.8672, 1.103), (-0.3696, 0.8922, 0.8472), (-0.3536, 0.8536, 0.6412), (-0.3182, 0.7682, 0.4683), (-0.2706, 0.6533, 0.3168), (-0.2126, 0.5133, 0.1924), (-0.1464, 0.3536, 0.1), (-0.07466, 0.1802, 0.0431), (-0.09724, 0.4942, 2.04), (-0.121, 0.6083, 1.794), (-0.1447, 0.7273, 1.613), (-0.167, 0.8397, 1.373), (-0.1831, 0.9206, 1.103), (-0.1884, 0.9471, 0.8472), (-0.1802, 0.9061, 0.6412), (-0.1622, 0.8155, 0.4683), (-0.1379, 0.6935, 0.3168), (-0.1084, 0.5449, 0.1924), (-0.07466, 0.3753, 0.1), (-0.03806, 0.1913, 0.0431), (1.828e-07, 0.9239, 0.6412), (3.914e-07, 0.8315, 0.4683), (2.722e-07, 0.7071, 0.3168), (1.977e-07, 0.3827, 0.1), (1.343e-07, 0.1951, 0.0431)], [], [(384, 383, 17, 18), (4, 3, 10, 11), (163, 384, 18), (5, 4, 11, 12), (380, 5, 12, 13), (381, 380, 13, 14), (382, 381, 14, 15), (1, 0, 7, 8), (6, 382, 15, 16), (2, 1, 8, 9), (383, 6, 16, 17), (3, 2, 9, 10), (17, 16, 28, 29), (10, 9, 21, 22), (18, 17, 29, 30), (11, 10, 22, 23), (163, 18, 30), (12, 11, 23, 24), (13, 12, 24, 25), (14, 13, 25, 26), (15, 14, 26, 27), (8, 7, 19, 20), (16, 15, 27, 28), (9, 8, 20, 21), (26, 25, 37, 38), (27, 26, 38, 39), (20, 19, 31, 32), (28, 27, 39, 40), (21, 20, 32, 33), (29, 28, 40, 41), (22, 21, 33, 34), (30, 29, 41, 42), (23, 22, 34, 35), (163, 30, 42), (24, 23, 35, 36), (25, 24, 36, 37), (34, 33, 45, 46), (42, 41, 53, 54), (35, 34, 46, 47), (163, 42, 54), (36, 35, 47, 48), (37, 36, 48, 49), (38, 37, 49, 50), (39, 38, 50, 51), (32, 31, 43, 44), (40, 39, 51, 52), (33, 32, 44, 45), (41, 40, 52, 53), (50, 49, 61, 62), (51, 50, 62, 63), (44, 43, 55, 56), (52, 51, 63, 64), (45, 44, 56, 57), (53, 52, 64, 65), (46, 45, 57, 58), (54, 53, 65, 66), (47, 46, 58, 59), (163, 54, 66), (48, 47, 59, 60), (49, 48, 60, 61), (66, 65, 77, 78), (59, 58, 70, 71), (163, 66, 78), (60, 59, 71, 72), (61, 60, 72, 73), (62, 61, 73, 74), (63, 62, 74, 75), (56, 55, 67, 68), (64, 63, 75, 76), (57, 56, 68, 69), (65, 64, 76, 77), (58, 57, 69, 70), (75, 74, 86, 87), (68, 67, 79, 80), (76, 75, 87, 88), (69, 68, 80, 81), (77, 76, 88, 89), (70, 69, 81, 82), (78, 77, 89, 90), (71, 70, 82, 83), (163, 78, 90), (72, 71, 83, 84), (73, 72, 84, 85), (74, 73, 85, 86), (163, 90, 102), (84, 83, 95, 96), (85, 84, 96, 97), (86, 85, 97, 98), (87, 86, 98, 99), (80, 79, 91, 92), (88, 87, 99, 100), (81, 80, 92, 93), (89, 88, 100, 101), (82, 81, 93, 94), (90, 89, 101, 102), (83, 82, 94, 95), (92, 91, 103, 104), (100, 99, 111, 112), (93, 92, 104, 105), (101, 100, 112, 113), (94, 93, 105, 106), (102, 101, 113, 114), (95, 94, 106, 107), (163, 102, 114), (96, 95, 107, 108), (97, 96, 108, 109), (98, 97, 109, 110), (99, 98, 110, 111), (108, 107, 119, 120), (109, 108, 120, 121), (110, 109, 121, 122), (111, 110, 122, 123), (104, 103, 115, 116), (112, 111, 123, 124), (105, 104, 116, 117), (113, 112, 124, 125), (106, 105, 117, 118), (114, 113, 125, 126), (107, 106, 118, 119), (163, 114, 126), (124, 123, 135, 136), (117, 116, 128, 129), (125, 124, 136, 137), (118, 117, 129, 130), (126, 125, 137, 138), (119, 118, 130, 131), (163, 126, 138), (120, 119, 131, 132), (121, 120, 132, 133), (122, 121, 133, 134), (123, 122, 134, 135), (116, 115, 127, 128), (133, 132, 144, 145), (134, 133, 145, 146), (135, 134, 146, 147), (128, 127, 139, 140), (136, 135, 147, 148), (129, 128, 140, 141), (137, 136, 148, 149), (130, 129, 141, 142), (138, 137, 149, 150), (131, 130, 142, 143), (163, 138, 150), (132, 131, 143, 144), (141, 140, 152, 153), (149, 148, 160, 161), (142, 141, 153, 154), (150, 149, 161, 162), (143, 142, 154, 155), (163, 150, 162), (144, 143, 155, 156), (145, 144, 156, 157), (146, 145, 157, 158), (147, 146, 158, 159), (140, 139, 151, 152), (148, 147, 159, 160), (157, 156, 169, 170), (158, 157, 170, 171), (159, 158, 171, 172), (152, 151, 164, 165), (160, 159, 172, 173), (153, 152, 165, 166), (161, 160, 173, 174), (154, 153, 166, 167), (162, 161, 174, 175), (155, 154, 167, 168), (163, 162, 175), (156, 155, 168, 169), (174, 173, 185, 186), (167, 166, 178, 179), (175, 174, 186, 187), (168, 167, 179, 180), (163, 175, 187), (169, 168, 180, 181), (170, 169, 181, 182), (171, 170, 182, 183), (172, 171, 183, 184), (165, 164, 176, 177), (173, 172, 184, 185), (166, 165, 177, 178), (183, 182, 194, 195), (184, 183, 195, 196), (177, 176, 188, 189), (185, 184, 196, 197), (178, 177, 189, 190), (186, 185, 197, 198), (179, 178, 190, 191), (187, 186, 198, 199), (180, 179, 191, 192), (163, 187, 199), (181, 180, 192, 193), (182, 181, 193, 194), (199, 198, 210, 211), (192, 191, 203, 204), (163, 199, 211), (193, 192, 204, 205), (194, 193, 205, 206), (195, 194, 206, 207), (196, 195, 207, 208), (189, 188, 200, 201), (197, 196, 208, 209), (190, 189, 201, 202), (198, 197, 209, 210), (191, 190, 202, 203), (208, 207, 219, 220), (201, 200, 212, 213), (209, 208, 220, 221), (202, 201, 213, 214), (210, 209, 221, 222), (203, 202, 214, 215), (211, 210, 222, 223), (204, 203, 215, 216), (163, 211, 223), (205, 204, 216, 217), (206, 205, 217, 218), (207, 206, 218, 219), (216, 215, 227, 228), (163, 223, 235), (217, 216, 228, 229), (218, 217, 229, 230), (219, 218, 230, 231), (220, 219, 231, 232), (213, 212, 224, 225), (221, 220, 232, 233), (214, 213, 225, 226), (222, 221, 233, 234), (215, 214, 226, 227), (223, 222, 234, 235), (232, 231, 243, 244), (225, 224, 236, 237), (233, 232, 244, 245), (226, 225, 237, 238), (234, 233, 245, 246), (227, 226, 238, 239), (235, 234, 246, 247), (228, 227, 239, 240), (163, 235, 247), (229, 228, 240, 241), (230, 229, 241, 242), (231, 230, 242, 243), (163, 247, 259), (241, 240, 252, 253), (242, 241, 253, 254), (243, 242, 254, 255), (244, 243, 255, 256), (237, 236, 248, 249), (245, 244, 256, 257), (238, 237, 249, 250), (246, 245, 257, 258), (239, 238, 250, 251), (247, 246, 258, 259), (240, 239, 251, 252), (249, 248, 260, 261), (257, 256, 268, 269), (250, 249, 261, 262), (258, 257, 269, 270), (251, 250, 262, 263), (259, 258, 270, 271), (252, 251, 263, 264), (163, 259, 271), (253, 252, 264, 265), (254, 253, 265, 266), (255, 254, 266, 267), (256, 255, 267, 268), (265, 264, 276, 277), (266, 265, 277, 278), (267, 266, 278, 279), (268, 267, 279, 280), (261, 260, 272, 273), (269, 268, 280, 281), (262, 261, 273, 274), (270, 269, 281, 282), (263, 262, 274, 275), (271, 270, 282, 283), (264, 263, 275, 276), (163, 271, 283), (281, 280, 292, 293), (274, 273, 285, 286), (282, 281, 293, 294), (275, 274, 286, 287), (283, 282, 294, 295), (276, 275, 287, 288), (163, 283, 295), (277, 276, 288, 289), (278, 277, 289, 290), (279, 278, 290, 291), (280, 279, 291, 292), (273, 272, 284, 285), (290, 289, 301, 302), (291, 290, 302, 303), (292, 291, 303, 304), (285, 284, 296, 297), (293, 292, 304, 305), (286, 285, 297, 298), (294, 293, 305, 306), (287, 286, 298, 299), (295, 294, 306, 307), (288, 287, 299, 300), (163, 295, 307), (289, 288, 300, 301), (306, 305, 317, 318), (299, 298, 310, 311), (307, 306, 318, 319), (300, 299, 311, 312), (163, 307, 319), (301, 300, 312, 313), (302, 301, 313, 314), (303, 302, 314, 315), (304, 303, 315, 316), (297, 296, 308, 309), (305, 304, 316, 317), (298, 297, 309, 310), (315, 314, 326, 327), (316, 315, 327, 328), (309, 308, 320, 321), (317, 316, 328, 329), (310, 309, 321, 322), (318, 317, 329, 330), (311, 310, 322, 323), (319, 318, 330, 331), (312, 311, 323, 324), (163, 319, 331), (313, 312, 324, 325), (314, 313, 325, 326), (323, 322, 334, 335), (331, 330, 342, 343), (324, 323, 335, 336), (163, 331, 343), (325, 324, 336, 337), (326, 325, 337, 338), (327, 326, 338, 339), (328, 327, 339, 340), (321, 320, 332, 333), (329, 328, 340, 341), (322, 321, 333, 334), (330, 329, 341, 342), (339, 338, 350, 351), (340, 339, 351, 352), (333, 332, 344, 345), (341, 340, 352, 353), (334, 333, 345, 346), (342, 341, 353, 354), (335, 334, 346, 347), (343, 342, 354, 355), (336, 335, 347, 348), (163, 343, 355), (337, 336, 348, 349), (338, 337, 349, 350), (355, 354, 366, 367), (348, 347, 359, 360), (163, 355, 367), (349, 348, 360, 361), (350, 349, 361, 362), (351, 350, 362, 363), (352, 351, 363, 364), (345, 344, 356, 357), (353, 352, 364, 365), (346, 345, 357, 358), (354, 353, 365, 366), (347, 346, 358, 359), (364, 363, 375, 376), (357, 356, 368, 369), (365, 364, 376, 377), (358, 357, 369, 370), (366, 365, 377, 378), (359, 358, 370, 371), (367, 366, 378, 379), (360, 359, 371, 372), (163, 367, 379), (361, 360, 372, 373), (362, 361, 373, 374), (363, 362, 374, 375), (372, 371, 3, 4), (163, 379, 384), (373, 372, 4, 5), (374, 373, 5, 380), (375, 374, 380, 381), (376, 375, 381, 382), (369, 368, 0, 1), (377, 376, 382, 6), (370, 369, 1, 2), (378, 377, 6, 383), (371, 370, 2, 3), (379, 378, 383, 384)])
me_sphere.polygons.foreach_set('use_smooth', [True] * 384)
_uv = me_sphere.uv_layers.new(name='UVMap')
_uv.uv.foreach_set('vector', [0.75, 0.08265, 0.75, 0.1653, 0.7187, 0.1653, 0.7187, 0.08265, 0.75, 0.6612, 0.75, 0.7439, 0.7187, 0.7439, 0.7187, 0.6612, 0.7344, 2.98e-08, 0.75, 0.08265, 0.7187, 0.08265, 0.75, 0.5786, 0.75, 0.6612, 0.7187, 0.6612, 0.7187, 0.5786, 0.75, 0.4959, 0.75, 0.5786, 0.7187, 0.5786, 0.7187, 0.4959, 0.75, 0.4133, 0.75, 0.4959, 0.7187, 0.4959, 0.7187, 0.4133, 0.75, 0.3306, 0.75, 0.4133, 0.7187, 0.4133, 0.7187, 0.3306, 0.75, 0.9092, 0.75, 0.9918, 0.7187, 0.9918, 0.7187, 0.9092, 0.75, 0.248, 0.75, 0.3306, 0.7187, 0.3306, 0.7187, 0.248, 0.75, 0.8265, 0.75, 0.9092, 0.7187, 0.9092, 0.7187, 0.8265, 0.75, 0.1653, 0.75, 0.248, 0.7187, 0.248, 0.7187, 0.1653, 0.75, 0.7439, 0.75, 0.8265, 0.7187, 0.8265, 0.7187, 0.7439, 0.7187, 0.1653, 0.7187, 0.248, 0.6875, 0.248, 0.6875, 0.1653, 0.7187, 0.7439, 0.7187, 0.8265, 0.6875, 0.8265, 0.6875, 0.7439, 0.7187, 0.08265, 0.7187, 0.1653, 0.6875, 0.1653, 0.6875, 0.08265, 0.7187, 0.6612, 0.7187, 0.7439, 0.6875, 0.7439, 0.6875, 0.6612, 0.7031, 2.98e-08, 0.7187, 0.08265, 0.6875, 0.08265, 0.7187, 0.5786, 0.7187, 0.6612, 0.6875, 0.6612, 0.6875, 0.5786, 0.7187, 0.4959, 0.7187, 0.5786, 0.6875, 0.5786, 0.6875, 0.4959, 0.7187, 0.4133, 0.7187, 0.4959, 0.6875, 0.4959, 0.6875, 0.4133, 0.7187, 0.3306, 0.7187, 0.4133, 0.6875, 0.4133, 0.6875, 0.3306, 0.7187, 0.9092, 0.7187, 0.9918, 0.6875, 0.9918, 0.6875, 0.9092, 0.7187, 0.248, 0.7187, 0.3306, 0.6875, 0.3306, 0.6875, 0.248, 0.7187, 0.8265, 0.7187, 0.9092, 0.6875, 0.9092, 0.6875, 0.8265, 0.6875, 0.4133, 0.6875, 0.4959, 0.6562, 0.4959, 0.6562, 0.4133, 0.6875, 0.3306, 0.6875, 0.4133, 0.6562, 0.4133, 0.6562, 0.3306, 0.6875, 0.9092, 0.6875, 0.9918, 0.6562, 0.9918, 0.6562, 0.9092, 0.6875, 0.248, 0.6875, 0.3306, 0.6562, 0.3306, 0.6562, 0.248, 0.6875, 0.8265, 0.6875, 0.9092, 0.6562, 0.9092, 0.6562, 0.8265, 0.6875, 0.1653, 0.6875, 0.248, 0.6562, 0.248, 0.6562, 0.1653, 0.6875, 0.7439, 0.6875, 0.8265, 0.6562, 0.8265, 0.6562, 0.7439, 0.6875, 0.08265, 0.6875, 0.1653, 0.6562, 0.1653, 0.6562, 0.08265, 0.6875, 0.6612, 0.6875, 0.7439, 0.6562, 0.7439, 0.6562, 0.6612, 0.6719, 2.98e-08, 0.6875, 0.08265, 0.6562, 0.08265, 0.6875, 0.5786, 0.6875, 0.6612, 0.6562, 0.6612, 0.6562, 0.5786, 0.6875, 0.4959, 0.6875, 0.5786, 0.6562, 0.5786, 0.6562, 0.4959, 0.6562, 0.7439, 0.6562, 0.8265, 0.625, 0.8265, 0.625, 0.7439, 0.6562, 0.08265, 0.6562, 0.1653, 0.625, 0.1653, 0.625, 0.08265, 0.6562, 0.6612, 0.6562, 0.7439, 0.625, 0.7439, 0.625, 0.6612, 0.6406, 2.98e-08, 0.6562, 0.08265, 0.625, 0.08265, 0.6562, 0.5786, 0.6562, 0.6612, 0.625, 0.6612, 0.625, 0.5786, 0.6562, 0.4959, 0.6562, 0.5786, 0.625, 0.5786, 0.625, 0.4959, 0.6562, 0.4133, 0.6562, 0.4959, 0.625, 0.4959, 0.625, 0.4133, 0.6562, 0.3306, 0.6562, 0.4133, 0.625, 0.4133, 0.625, 0.3306, 0.6562, 0.9092, 0.6562, 0.9918, 0.625, 0.9918, 0.625, 0.9092, 0.6562, 0.248, 0.6562, 0.3306, 0.625, 0.3306, 0.625, 0.248, 0.6562, 0.8265, 0.6562, 0.9092, 0.625, 0.9092, 0.625, 0.8265, 0.6562, 0.1653, 0.6562, 0.248, 0.625, 0.248, 0.625, 0.1653, 0.625, 0.4133, 0.625, 0.4959, 0.5937, 0.4959, 0.5937, 0.4133, 0.625, 0.3306, 0.625, 0.4133, 0.5937, 0.4133, 0.5937, 0.3306, 0.625, 0.9092, 0.625, 0.9918, 0.5937, 0.9918, 0.5937, 0.9092, 0.625, 0.248, 0.625, 0.3306, 0.5937, 0.3306, 0.5937, 0.248, 0.625, 0.8265, 0.625, 0.9092, 0.5937, 0.9092, 0.5937, 0.8265, 0.625, 0.1653, 0.625, 0.248, 0.5937, 0.248, 0.5937, 0.1653, 0.625, 0.7439, 0.625, 0.8265, 0.5937, 0.8265, 0.5937, 0.7439, 0.625, 0.08265, 0.625, 0.1653, 0.5937, 0.1653, 0.5937, 0.08265, 0.625, 0.6612, 0.625, 0.7439, 0.5937, 0.7439, 0.5937, 0.6612, 0.6094, 2.98e-08, 0.625, 0.08265, 0.5937, 0.08265, 0.625, 0.5786, 0.625, 0.6612, 0.5937, 0.6612, 0.5937, 0.5786, 0.625, 0.4959, 0.625, 0.5786, 0.5937, 0.5786, 0.5937, 0.4959, 0.5937, 0.08265, 0.5937, 0.1653, 0.5625, 0.1653, 0.5625, 0.08265, 0.5937, 0.6612, 0.5937, 0.7439, 0.5625, 0.7439, 0.5625, 0.6612, 0.5781, 2.98e-08, 0.5937, 0.08265, 0.5625, 0.08265, 0.5937, 0.5786, 0.5937, 0.6612, 0.5625, 0.6612, 0.5625, 0.5786, 0.5937, 0.4959, 0.5937, 0.5786, 0.5625, 0.5786, 0.5625, 0.4959, 0.5937, 0.4133, 0.5937, 0.4959, 0.5625, 0.4959, 0.5625, 0.4133, 0.5937, 0.3306, 0.5937, 0.4133, 0.5625, 0.4133, 0.5625, 0.3306, 0.5937, 0.9092, 0.5937, 0.9918, 0.5625, 0.9918, 0.5625, 0.9092, 0.5937, 0.248, 0.5937, 0.3306, 0.5625, 0.3306, 0.5625, 0.248, 0.5937, 0.8265, 0.5937, 0.9092, 0.5625, 0.9092, 0.5625, 0.8265, 0.5937, 0.1653, 0.5937, 0.248, 0.5625, 0.248, 0.5625, 0.1653, 0.5937, 0.7439, 0.5937, 0.8265, 0.5625, 0.8265, 0.5625, 0.7439, 0.5625, 0.3306, 0.5625, 0.4133, 0.5312, 0.4133, 0.5312, 0.3306, 0.5625, 0.9092, 0.5625, 0.9918, 0.5312, 0.9918, 0.5312, 0.9092, 0.5625, 0.248, 0.5625, 0.3306, 0.5312, 0.3306, 0.5312, 0.248, 0.5625, 0.8265, 0.5625, 0.9092, 0.5312, 0.9092, 0.5312, 0.8265, 0.5625, 0.1653, 0.5625, 0.248, 0.5312, 0.248, 0.5312, 0.1653, 0.5625, 0.7439, 0.5625, 0.8265, 0.5312, 0.8265, 0.5312, 0.7439, 0.5625, 0.08265, 0.5625, 0.1653, 0.5312, 0.1653, 0.5312, 0.08265, 0.5625, 0.6612, 0.5625, 0.7439, 0.5312, 0.7439, 0.5312, 0.6612, 0.5469, 2.98e-08, 0.5625, 0.08265, 0.5312, 0.08265, 0.5625, 0.5786, 0.5625, 0.6612, 0.5312, 0.6612, 0.5312, 0.5786, 0.5625, 0.4959, 0.5625, 0.5786, 0.5312, 0.5786, 0.5312, 0.4959, 0.5625, 0.4133, 0.5625, 0.4959, 0.5312, 0.4959, 0.5312, 0.4133, 0.5156, 2.98e-08, 0.5312, 0.08265, 0.5, 0.08265, 0.5312, 0.5786, 0.5312, 0.6612, 0.5, 0.6612, 0.5, 0.5786, 0.5312, 0.4959, 0.5312, 0.5786, 0.5, 0.5786, 0.5, 0.4959, 0.5312, 0.4133, 0.5312, 0.4959, 0.5, 0.4959, 0.5, 0.4133, 0.5312, 0.3306, 0.5312, 0.4133, 0.5, 0.4133, 0.5, 0.3306, 0.5312, 0.9092, 0.5312, 0.9918, 0.5, 0.9918, 0.5, 0.9092, 0.5312, 0.248, 0.5312, 0.3306, 0.5, 0.3306, 0.5, 0.248, 0.5312, 0.8265, 0.5312, 0.9092, 0.5, 0.9092, 0.5, 0.8265, 0.5312, 0.1653, 0.5312, 0.248, 0.5, 0.248, 0.5, 0.1653, 0.5312, 0.7439, 0.5312, 0.8265, 0.5, 0.8265, 0.5, 0.7439, 0.5312, 0.08265, 0.5312, 0.1653, 0.5, 0.1653, 0.5, 0.08265, 0.5312, 0.6612, 0.5312, 0.7439, 0.5, 0.7439, 0.5, 0.6612, 0.5, 0.9092, 0.5, 0.9918, 0.4687, 0.9918, 0.4687, 0.9092, 0.5, 0.248, 0.5, 0.3306, 0.4687, 0.3306, 0.4687, 0.248, 0.5, 0.8265, 0.5, 0.9092, 0.4687, 0.9092, 0.4687, 0.8265, 0.5, 0.1653, 0.5, 0.248, 0.4687, 0.248, 0.4687, 0.1653, 0.5, 0.7439, 0.5, 0.8265, 0.4687, 0.8265, 0.4687, 0.7439, 0.5, 0.08265, 0.5, 0.1653, 0.4687, 0.1653, 0.4687, 0.08265, 0.5, 0.6612, 0.5, 0.7439, 0.4687, 0.7439, 0.4687, 0.6612, 0.4844, 2.98e-08, 0.5, 0.08265, 0.4687, 0.08265, 0.5, 0.5786, 0.5, 0.6612, 0.4687, 0.6612, 0.4687, 0.5786, 0.5, 0.4959, 0.5, 0.5786, 0.4687, 0.5786, 0.4687, 0.4959, 0.5, 0.4133, 0.5, 0.4959, 0.4687, 0.4959, 0.4687, 0.4133, 0.5, 0.3306, 0.5, 0.4133, 0.4687, 0.4133, 0.4687, 0.3306, 0.4687, 0.5786, 0.4687, 0.6612, 0.4375, 0.6612, 0.4375, 0.5786, 0.4687, 0.4959, 0.4687, 0.5786, 0.4375, 0.5786, 0.4375, 0.4959, 0.4687, 0.4133, 0.4687, 0.4959, 0.4375, 0.4959, 0.4375, 0.4133, 0.4687, 0.3306, 0.4687, 0.4133, 0.4375, 0.4133, 0.4375, 0.3306, 0.4687, 0.9092, 0.4687, 0.9918, 0.4375, 0.9918, 0.4375, 0.9092, 0.4687, 0.248, 0.4687, 0.3306, 0.4375, 0.3306, 0.4375, 0.248, 0.4687, 0.8265, 0.4687, 0.9092, 0.4375, 0.9092, 0.4375, 0.8265, 0.4687, 0.1653, 0.4687, 0.248, 0.4375, 0.248, 0.4375, 0.1653, 0.4687, 0.7439, 0.4687, 0.8265, 0.4375, 0.8265, 0.4375, 0.7439, 0.4687, 0.08265, 0.4687, 0.1653, 0.4375, 0.1653, 0.4375, 0.08265, 0.4687, 0.6612, 0.4687, 0.7439, 0.4375, 0.7439, 0.4375, 0.6612, 0.4531, 2.98e-08, 0.4687, 0.08265, 0.4375, 0.08265, 0.4375, 0.248, 0.4375, 0.3306, 0.4062, 0.3306, 0.4062, 0.248, 0.4375, 0.8265, 0.4375, 0.9092, 0.4062, 0.9092, 0.4062, 0.8265, 0.4375, 0.1653, 0.4375, 0.248, 0.4062, 0.248, 0.4062, 0.1653, 0.4375, 0.7439, 0.4375, 0.8265, 0.4062, 0.8265, 0.4062, 0.7439, 0.4375, 0.08265, 0.4375, 0.1653, 0.4062, 0.1653, 0.4062, 0.08265, 0.4375, 0.6612, 0.4375, 0.7439, 0.4062, 0.7439, 0.4062, 0.6612, 0.4219, 2.98e-08, 0.4375, 0.08265, 0.4062, 0.08265, 0.4375, 0.5786, 0.4375, 0.6612, 0.4062, 0.6612, 0.4062, 0.5786, 0.4375, 0.4959, 0.4375, 0.5786, 0.4062, 0.5786, 0.4062, 0.4959, 0.4375, 0.4133, 0.4375, 0.4959, 0.4062, 0.4959, 0.4062, 0.4133, 0.4375, 0.3306, 0.4375, 0.4133, 0.4062, 0.4133, 0.4062, 0.3306, 0.4375, 0.9092, 0.4375, 0.9918, 0.4062, 0.9918, 0.4062, 0.9092, 0.4062, 0.4959, 0.4062, 0.5786, 0.375, 0.5786, 0.375, 0.4959, 0.4062, 0.4133, 0.4062, 0.4959, 0.375, 0.4959, 0.375, 0.4133, 0.4062, 0.3306, 0.4062, 0.4133, 0.375, 0.4133, 0.375, 0.3306, 0.4062, 0.9092, 0.4062, 0.9918, 0.375, 0.9918, 0.375, 0.9092, 0.4062, 0.248, 0.4062, 0.3306, 0.375, 0.3306, 0.375, 0.248, 0.4062, 0.8265, 0.4062, 0.9092, 0.375, 0.9092, 0.375, 0.8265, 0.4062, 0.1653, 0.4062, 0.248, 0.375, 0.248, 0.375, 0.1653, 0.4062, 0.7439, 0.4062, 0.8265, 0.375, 0.8265, 0.375, 0.7439, 0.4062, 0.08265, 0.4062, 0.1653, 0.375, 0.1653, 0.375, 0.08265, 0.4062, 0.6612, 0.4062, 0.7439, 0.375, 0.7439, 0.375, 0.6612, 0.3906, 2.98e-08, 0.4062, 0.08265, 0.375, 0.08265, 0.4062, 0.5786, 0.4062, 0.6612, 0.375, 0.6612, 0.375, 0.5786, 0.375, 0.8265, 0.375, 0.9092, 0.3437, 0.9092, 0.3437, 0.8265, 0.375, 0.1653, 0.375, 0.248, 0.3437, 0.248, 0.3437, 0.1653, 0.375, 0.7439, 0.375, 0.8265, 0.3437, 0.8265, 0.3437, 0.7439, 0.375, 0.08265, 0.375, 0.1653, 0.3437, 0.1653, 0.3437, 0.08265, 0.375, 0.6612, 0.375, 0.7439, 0.3437, 0.7439, 0.3437, 0.6612, 0.3594, 2.98e-08, 0.375, 0.08265, 0.3437, 0.08265, 0.375, 0.5786, 0.375, 0.6612, 0.3437, 0.6612, 0.3437, 0.5786, 0.375, 0.4959, 0.375, 0.5786, 0.3437, 0.5786, 0.3437, 0.4959, 0.375, 0.4133, 0.375, 0.4959, 0.3437, 0.4959, 0.3437, 0.4133, 0.375, 0.3306, 0.375, 0.4133, 0.3437, 0.4133, 0.3437, 0.3306, 0.375, 0.9092, 0.375, 0.9918, 0.3437, 0.9918, 0.3437, 0.9092, 0.375, 0.248, 0.375, 0.3306, 0.3437, 0.3306, 0.3437, 0.248, 0.3437, 0.4959, 0.3437, 0.5786, 0.3125, 0.5786, 0.3125, 0.4959, 0.3437, 0.4133, 0.3437, 0.4959, 0.3125, 0.4959, 0.3125, 0.4133, 0.3437, 0.3306, 0.3437, 0.4133, 0.3125, 0.4133, 0.3125, 0.3306, 0.3437, 0.9092, 0.3437, 0.9918, 0.3125, 0.9918, 0.3125, 0.9092, 0.3437, 0.248, 0.3437, 0.3306, 0.3125, 0.3306, 0.3125, 0.248, 0.3437, 0.8265, 0.3437, 0.9092, 0.3125, 0.9092, 0.3125, 0.8265, 0.3437, 0.1653, 0.3437, 0.248, 0.3125, 0.248, 0.3125, 0.1653, 0.3437, 0.7439, 0.3437, 0.8265, 0.3125, 0.8265, 0.3125, 0.7439, 0.3437, 0.08265, 0.3437, 0.1653, 0.3125, 0.1653, 0.3125, 0.08265, 0.3437, 0.6612, 0.3437, 0.7439, 0.3125, 0.7439, 0.3125, 0.6612, 0.3281, 2.98e-08, 0.3437, 0.08265, 0.3125, 0.08265, 0.3437, 0.5786, 0.3437, 0.6612, 0.3125, 0.6612, 0.3125, 0.5786, 0.3125, 0.1653, 0.3125, 0.248, 0.2812, 0.248, 0.2812, 0.1653, 0.3125, 0.7439, 0.3125, 0.8265, 0.2812, 0.8265, 0.2812, 0.7439, 0.3125, 0.08265, 0.3125, 0.1653, 0.2812, 0.1653, 0.2812, 0.08265, 0.3125, 0.6612, 0.3125, 0.7439, 0.2812, 0.7439, 0.2812, 0.6612, 0.2969, 2.98e-08, 0.3125, 0.08265, 0.2812, 0.08265, 0.3125, 0.5786, 0.3125, 0.6612, 0.2812, 0.6612, 0.2812, 0.5786, 0.3125, 0.4959, 0.3125, 0.5786, 0.2812, 0.5786, 0.2812, 0.4959, 0.3125, 0.4133, 0.3125, 0.4959, 0.2812, 0.4959, 0.2812, 0.4133, 0.3125, 0.3306, 0.3125, 0.4133, 0.2812, 0.4133, 0.2812, 0.3306, 0.3125, 0.9092, 0.3125, 0.9918, 0.2812, 0.9918, 0.2812, 0.9092, 0.3125, 0.248, 0.3125, 0.3306, 0.2812, 0.3306, 0.2812, 0.248, 0.3125, 0.8265, 0.3125, 0.9092, 0.2812, 0.9092, 0.2812, 0.8265, 0.2812, 0.4133, 0.2812, 0.4959, 0.25, 0.4959, 0.25, 0.4133, 0.2812, 0.3306, 0.2812, 0.4133, 0.25, 0.4133, 0.25, 0.3306, 0.2812, 0.9092, 0.2812, 0.9918, 0.25, 0.9918, 0.25, 0.9092, 0.2812, 0.248, 0.2812, 0.3306, 0.25, 0.3306, 0.25, 0.248, 0.2812, 0.8265, 0.2812, 0.9092, 0.25, 0.9092, 0.25, 0.8265, 0.2812, 0.1653, 0.2812, 0.248, 0.25, 0.248, 0.25, 0.1653, 0.2812, 0.7439, 0.2812, 0.8265, 0.25, 0.8265, 0.25, 0.7439, 0.2812, 0.08265, 0.2812, 0.1653, 0.25, 0.1653, 0.25, 0.08265, 0.2812, 0.6612, 0.2812, 0.7439, 0.25, 0.7439, 0.25, 0.6612, 0.2656, 2.98e-08, 0.2812, 0.08265, 0.25, 0.08265, 0.2812, 0.5786, 0.2812, 0.6612, 0.25, 0.6612, 0.25, 0.5786, 0.2812, 0.4959, 0.2812, 0.5786, 0.25, 0.5786, 0.25, 0.4959, 0.25, 0.08265, 0.25, 0.1653, 0.2187, 0.1653, 0.2187, 0.08265, 0.25, 0.6612, 0.25, 0.7439, 0.2187, 0.7439, 0.2187, 0.6612, 0.2344, 2.98e-08, 0.25, 0.08265, 0.2187, 0.08265, 0.25, 0.5786, 0.25, 0.6612, 0.2187, 0.6612, 0.2187, 0.5786, 0.25, 0.4959, 0.25, 0.5786, 0.2187, 0.5786, 0.2187, 0.4959, 0.25, 0.4133, 0.25, 0.4959, 0.2187, 0.4959, 0.2187, 0.4133, 0.25, 0.3306, 0.25, 0.4133, 0.2187, 0.4133, 0.2187, 0.3306, 0.25, 0.9092, 0.25, 0.9918, 0.2187, 0.9918, 0.2187, 0.9092, 0.25, 0.248, 0.25, 0.3306, 0.2187, 0.3306, 0.2187, 0.248, 0.25, 0.8265, 0.25, 0.9092, 0.2187, 0.9092, 0.2187, 0.8265, 0.25, 0.1653, 0.25, 0.248, 0.2187, 0.248, 0.2187, 0.1653, 0.25, 0.7439, 0.25, 0.8265, 0.2187, 0.8265, 0.2187, 0.7439, 0.2187, 0.3306, 0.2187, 0.4133, 0.1875, 0.4133, 0.1875, 0.3306, 0.2187, 0.9092, 0.2187, 0.9918, 0.1875, 0.9918, 0.1875, 0.9092, 0.2187, 0.248, 0.2187, 0.3306, 0.1875, 0.3306, 0.1875, 0.248, 0.2187, 0.8265, 0.2187, 0.9092, 0.1875, 0.9092, 0.1875, 0.8265, 0.2187, 0.1653, 0.2187, 0.248, 0.1875, 0.248, 0.1875, 0.1653, 0.2187, 0.7439, 0.2187, 0.8265, 0.1875, 0.8265, 0.1875, 0.7439, 0.2187, 0.08265, 0.2187, 0.1653, 0.1875, 0.1653, 0.1875, 0.08265, 0.2187, 0.6612, 0.2187, 0.7439, 0.1875, 0.7439, 0.1875, 0.6612, 0.2031, 2.98e-08, 0.2187, 0.08265, 0.1875, 0.08265, 0.2187, 0.5786, 0.2187, 0.6612, 0.1875, 0.6612, 0.1875, 0.5786, 0.2187, 0.4959, 0.2187, 0.5786, 0.1875, 0.5786, 0.1875, 0.4959, 0.2187, 0.4133, 0.2187, 0.4959, 0.1875, 0.4959, 0.1875, 0.4133, 0.1875, 0.6612, 0.1875, 0.7439, 0.1562, 0.7439, 0.1562, 0.6612, 0.1719, 2.98e-08, 0.1875, 0.08265, 0.1562, 0.08265, 0.1875, 0.5786, 0.1875, 0.6612, 0.1562, 0.6612, 0.1562, 0.5786, 0.1875, 0.4959, 0.1875, 0.5786, 0.1562, 0.5786, 0.1562, 0.4959, 0.1875, 0.4133, 0.1875, 0.4959, 0.1562, 0.4959, 0.1562, 0.4133, 0.1875, 0.3306, 0.1875, 0.4133, 0.1562, 0.4133, 0.1562, 0.3306, 0.1875, 0.9092, 0.1875, 0.9918, 0.1562, 0.9918, 0.1562, 0.9092, 0.1875, 0.248, 0.1875, 0.3306, 0.1562, 0.3306, 0.1562, 0.248, 0.1875, 0.8265, 0.1875, 0.9092, 0.1562, 0.9092, 0.1562, 0.8265, 0.1875, 0.1653, 0.1875, 0.248, 0.1562, 0.248, 0.1562, 0.1653, 0.1875, 0.7439, 0.1875, 0.8265, 0.1562, 0.8265, 0.1562, 0.7439, 0.1875, 0.08265, 0.1875, 0.1653, 0.1562, 0.1653, 0.1562, 0.08265, 0.1562, 0.3306, 0.1562, 0.4133, 0.125, 0.4133, 0.125, 0.3306, 0.1562, 0.9092, 0.1562, 0.9918, 0.125, 0.9918, 0.125, 0.9092, 0.1562, 0.248, 0.1562, 0.3306, 0.125, 0.3306, 0.125, 0.248, 0.1562, 0.8265, 0.1562, 0.9092, 0.125, 0.9092, 0.125, 0.8265, 0.1562, 0.1653, 0.1562, 0.248, 0.125, 0.248, 0.125, 0.1653, 0.1562, 0.7439, 0.1562, 0.8265, 0.125, 0.8265, 0.125, 0.7439, 0.1562, 0.08265, 0.1562, 0.1653, 0.125, 0.1653, 0.125, 0.08265, 0.1562, 0.6612, 0.1562, 0.7439, 0.125, 0.7439, 0.125, 0.6612, 0.1406, 2.98e-08, 0.1562, 0.08265, 0.125, 0.08265, 0.1562, 0.5786, 0.1562, 0.6612, 0.125, 0.6612, 0.125, 0.5786, 0.1562, 0.4959, 0.1562, 0.5786, 0.125, 0.5786, 0.125, 0.4959, 0.1562, 0.4133, 0.1562, 0.4959, 0.125, 0.4959, 0.125, 0.4133, 0.1094, 2.98e-08, 0.125, 0.08265, 0.09375, 0.08265, 0.125, 0.5786, 0.125, 0.6612, 0.09375, 0.6612, 0.09375, 0.5786, 0.125, 0.4959, 0.125, 0.5786, 0.09375, 0.5786, 0.09375, 0.4959, 0.125, 0.4133, 0.125, 0.4959, 0.09375, 0.4959, 0.09375, 0.4133, 0.125, 0.3306, 0.125, 0.4133, 0.09375, 0.4133, 0.09375, 0.3306, 0.125, 0.9092, 0.125, 0.9918, 0.09375, 0.9918, 0.09375, 0.9092, 0.125, 0.248, 0.125, 0.3306, 0.09375, 0.3306, 0.09375, 0.248, 0.125, 0.8265, 0.125, 0.9092, 0.09375, 0.9092, 0.09375, 0.8265, 0.125, 0.1653, 0.125, 0.248, 0.09375, 0.248, 0.09375, 0.1653, 0.125, 0.7439, 0.125, 0.8265, 0.09375, 0.8265, 0.09375, 0.7439, 0.125, 0.08265, 0.125, 0.1653, 0.09375, 0.1653, 0.09375, 0.08265, 0.125, 0.6612, 0.125, 0.7439, 0.09375, 0.7439, 0.09375, 0.6612, 0.09375, 0.9092, 0.09375, 0.9918, 0.0625, 0.9918, 0.0625, 0.9092, 0.09375, 0.248, 0.09375, 0.3306, 0.0625, 0.3306, 0.0625, 0.248, 0.09375, 0.8265, 0.09375, 0.9092, 0.0625, 0.9092, 0.0625, 0.8265, 0.09375, 0.1653, 0.09375, 0.248, 0.0625, 0.248, 0.0625, 0.1653, 0.09375, 0.7439, 0.09375, 0.8265, 0.0625, 0.8265, 0.0625, 0.7439, 0.09375, 0.08265, 0.09375, 0.1653, 0.0625, 0.1653, 0.0625, 0.08265, 0.09375, 0.6612, 0.09375, 0.7439, 0.0625, 0.7439, 0.0625, 0.6612, 0.07813, 2.98e-08, 0.09375, 0.08265, 0.0625, 0.08265, 0.09375, 0.5786, 0.09375, 0.6612, 0.0625, 0.6612, 0.0625, 0.5786, 0.09375, 0.4959, 0.09375, 0.5786, 0.0625, 0.5786, 0.0625, 0.4959, 0.09375, 0.4133, 0.09375, 0.4959, 0.0625, 0.4959, 0.0625, 0.4133, 0.09375, 0.3306, 0.09375, 0.4133, 0.0625, 0.4133, 0.0625, 0.3306, 0.0625, 0.5786, 0.0625, 0.6612, 0.03125, 0.6612, 0.03125, 0.5786, 0.0625, 0.4959, 0.0625, 0.5786, 0.03125, 0.5786, 0.03125, 0.4959, 0.0625, 0.4133, 0.0625, 0.4959, 0.03125, 0.4959, 0.03125, 0.4133, 0.0625, 0.3306, 0.0625, 0.4133, 0.03125, 0.4133, 0.03125, 0.3306, 0.0625, 0.9092, 0.0625, 0.9918, 0.03125, 0.9918, 0.03125, 0.9092, 0.0625, 0.248, 0.0625, 0.3306, 0.03125, 0.3306, 0.03125, 0.248, 0.0625, 0.8265, 0.0625, 0.9092, 0.03125, 0.9092, 0.03125, 0.8265, 0.0625, 0.1653, 0.0625, 0.248, 0.03125, 0.248, 0.03125, 0.1653, 0.0625, 0.7439, 0.0625, 0.8265, 0.03125, 0.8265, 0.03125, 0.7439, 0.0625, 0.08265, 0.0625, 0.1653, 0.03125, 0.1653, 0.03125, 0.08265, 0.0625, 0.6612, 0.0625, 0.7439, 0.03125, 0.7439, 0.03125, 0.6612, 0.04688, 2.98e-08, 0.0625, 0.08265, 0.03125, 0.08265, 0.03125, 0.248, 0.03125, 0.3306, -2.384e-07, 0.3306, -1.788e-07, 0.248, 0.03125, 0.8265, 0.03125, 0.9092, -2.384e-07, 0.9092, -1.788e-07, 0.8265, 0.03125, 0.1653, 0.03125, 0.248, -1.788e-07, 0.248, -1.192e-07, 0.1653, 0.03125, 0.7439, 0.03125, 0.8265, -1.788e-07, 0.8265, -2.384e-07, 0.7439, 0.03125, 0.08265, 0.03125, 0.1653, -1.192e-07, 0.1653, 0.0, 0.08265, 0.03125, 0.6612, 0.03125, 0.7439, -2.384e-07, 0.7439, -2.384e-07, 0.6612, 0.01563, 2.98e-08, 0.03125, 0.08265, 0.0, 0.08265, 0.03125, 0.5786, 0.03125, 0.6612, -2.384e-07, 0.6612, -2.384e-07, 0.5786, 0.03125, 0.4959, 0.03125, 0.5786, -2.384e-07, 0.5786, -1.788e-07, 0.4959, 0.03125, 0.4133, 0.03125, 0.4959, -1.788e-07, 0.4959, -2.384e-07, 0.4133, 0.03125, 0.3306, 0.03125, 0.4133, -2.384e-07, 0.4133, -2.384e-07, 0.3306, 0.03125, 0.9092, 0.03125, 0.9918, -2.384e-07, 0.9918, -2.384e-07, 0.9092, 1.0, 0.4959, 1.0, 0.5786, 0.9687, 0.5786, 0.9687, 0.4959, 1.0, 0.4133, 1.0, 0.4959, 0.9687, 0.4959, 0.9687, 0.4133, 1.0, 0.3306, 1.0, 0.4133, 0.9687, 0.4133, 0.9687, 0.3306, 1.0, 0.9092, 1.0, 0.9918, 0.9687, 0.9918, 0.9687, 0.9092, 1.0, 0.248, 1.0, 0.3306, 0.9687, 0.3306, 0.9687, 0.248, 1.0, 0.8265, 1.0, 0.9092, 0.9687, 0.9092, 0.9687, 0.8265, 1.0, 0.1653, 1.0, 0.248, 0.9687, 0.248, 0.9687, 0.1653, 1.0, 0.7439, 1.0, 0.8265, 0.9687, 0.8265, 0.9687, 0.7439, 1.0, 0.08265, 1.0, 0.1653, 0.9687, 0.1653, 0.9688, 0.08265, 1.0, 0.6612, 1.0, 0.7439, 0.9687, 0.7439, 0.9687, 0.6612, 0.9844, 2.98e-08, 1.0, 0.08265, 0.9688, 0.08265, 1.0, 0.5786, 1.0, 0.6612, 0.9687, 0.6612, 0.9687, 0.5786, 0.9687, 0.1653, 0.9687, 0.248, 0.9375, 0.248, 0.9375, 0.1653, 0.9687, 0.7439, 0.9687, 0.8265, 0.9375, 0.8265, 0.9375, 0.7439, 0.9688, 0.08265, 0.9687, 0.1653, 0.9375, 0.1653, 0.9375, 0.08265, 0.9687, 0.6612, 0.9687, 0.7439, 0.9375, 0.7439, 0.9375, 0.6612, 0.9531, 2.98e-08, 0.9688, 0.08265, 0.9375, 0.08265, 0.9687, 0.5786, 0.9687, 0.6612, 0.9375, 0.6612, 0.9375, 0.5786, 0.9687, 0.4959, 0.9687, 0.5786, 0.9375, 0.5786, 0.9375, 0.4959, 0.9687, 0.4133, 0.9687, 0.4959, 0.9375, 0.4959, 0.9375, 0.4133, 0.9687, 0.3306, 0.9687, 0.4133, 0.9375, 0.4133, 0.9375, 0.3306, 0.9687, 0.9092, 0.9687, 0.9918, 0.9375, 0.9918, 0.9375, 0.9092, 0.9687, 0.248, 0.9687, 0.3306, 0.9375, 0.3306, 0.9375, 0.248, 0.9687, 0.8265, 0.9687, 0.9092, 0.9375, 0.9092, 0.9375, 0.8265, 0.9375, 0.4133, 0.9375, 0.4959, 0.9062, 0.4959, 0.9062, 0.4133, 0.9375, 0.3306, 0.9375, 0.4133, 0.9062, 0.4133, 0.9062, 0.3306, 0.9375, 0.9092, 0.9375, 0.9918, 0.9062, 0.9918, 0.9062, 0.9092, 0.9375, 0.248, 0.9375, 0.3306, 0.9062, 0.3306, 0.9062, 0.248, 0.9375, 0.8265, 0.9375, 0.9092, 0.9062, 0.9092, 0.9062, 0.8265, 0.9375, 0.1653, 0.9375, 0.248, 0.9062, 0.248, 0.9062, 0.1653, 0.9375, 0.7439, 0.9375, 0.8265, 0.9062, 0.8265, 0.9062, 0.7439, 0.9375, 0.08265, 0.9375, 0.1653, 0.9062, 0.1653, 0.9062, 0.08265, 0.9375, 0.6612, 0.9375, 0.7439, 0.9062, 0.7439, 0.9062, 0.6612, 0.9219, 2.98e-08, 0.9375, 0.08265, 0.9062, 0.08265, 0.9375, 0.5786, 0.9375, 0.6612, 0.9062, 0.6612, 0.9062, 0.5786, 0.9375, 0.4959, 0.9375, 0.5786, 0.9062, 0.5786, 0.9062, 0.4959, 0.9062, 0.7439, 0.9062, 0.8265, 0.875, 0.8265, 0.875, 0.7439, 0.9062, 0.08265, 0.9062, 0.1653, 0.875, 0.1653, 0.875, 0.08265, 0.9062, 0.6612, 0.9062, 0.7439, 0.875, 0.7439, 0.875, 0.6612, 0.8906, 2.98e-08, 0.9062, 0.08265, 0.875, 0.08265, 0.9062, 0.5786, 0.9062, 0.6612, 0.875, 0.6612, 0.875, 0.5786, 0.9062, 0.4959, 0.9062, 0.5786, 0.875, 0.5786, 0.875, 0.4959, 0.9062, 0.4133, 0.9062, 0.4959, 0.875, 0.4959, 0.875, 0.4133, 0.9062, 0.3306, 0.9062, 0.4133, 0.875, 0.4133, 0.875, 0.3306, 0.9062, 0.9092, 0.9062, 0.9918, 0.875, 0.9918, 0.875, 0.9092, 0.9062, 0.248, 0.9062, 0.3306, 0.875, 0.3306, 0.875, 0.248, 0.9062, 0.8265, 0.9062, 0.9092, 0.875, 0.9092, 0.875, 0.8265, 0.9062, 0.1653, 0.9062, 0.248, 0.875, 0.248, 0.875, 0.1653, 0.875, 0.4133, 0.875, 0.4959, 0.8437, 0.4959, 0.8437, 0.4133, 0.875, 0.3306, 0.875, 0.4133, 0.8437, 0.4133, 0.8437, 0.3306, 0.875, 0.9092, 0.875, 0.9918, 0.8437, 0.9918, 0.8437, 0.9092, 0.875, 0.248, 0.875, 0.3306, 0.8437, 0.3306, 0.8437, 0.248, 0.875, 0.8265, 0.875, 0.9092, 0.8437, 0.9092, 0.8437, 0.8265, 0.875, 0.1653, 0.875, 0.248, 0.8437, 0.248, 0.8437, 0.1653, 0.875, 0.7439, 0.875, 0.8265, 0.8437, 0.8265, 0.8437, 0.7439, 0.875, 0.08265, 0.875, 0.1653, 0.8437, 0.1653, 0.8437, 0.08265, 0.875, 0.6612, 0.875, 0.7439, 0.8437, 0.7439, 0.8437, 0.6612, 0.8594, 2.98e-08, 0.875, 0.08265, 0.8437, 0.08265, 0.875, 0.5786, 0.875, 0.6612, 0.8437, 0.6612, 0.8437, 0.5786, 0.875, 0.4959, 0.875, 0.5786, 0.8437, 0.5786, 0.8437, 0.4959, 0.8437, 0.08265, 0.8437, 0.1653, 0.8125, 0.1653, 0.8125, 0.08265, 0.8437, 0.6612, 0.8437, 0.7439, 0.8125, 0.7439, 0.8125, 0.6612, 0.8281, 2.98e-08, 0.8437, 0.08265, 0.8125, 0.08265, 0.8437, 0.5786, 0.8437, 0.6612, 0.8125, 0.6612, 0.8125, 0.5786, 0.8437, 0.4959, 0.8437, 0.5786, 0.8125, 0.5786, 0.8125, 0.4959, 0.8437, 0.4133, 0.8437, 0.4959, 0.8125, 0.4959, 0.8125, 0.4133, 0.8437, 0.3306, 0.8437, 0.4133, 0.8125, 0.4133, 0.8125, 0.3306, 0.8437, 0.9092, 0.8437, 0.9918, 0.8125, 0.9918, 0.8125, 0.9092, 0.8437, 0.248, 0.8437, 0.3306, 0.8125, 0.3306, 0.8125, 0.248, 0.8437, 0.8265, 0.8437, 0.9092, 0.8125, 0.9092, 0.8125, 0.8265, 0.8437, 0.1653, 0.8437, 0.248, 0.8125, 0.248, 0.8125, 0.1653, 0.8437, 0.7439, 0.8437, 0.8265, 0.8125, 0.8265, 0.8125, 0.7439, 0.8125, 0.3306, 0.8125, 0.4133, 0.7812, 0.4133, 0.7812, 0.3306, 0.8125, 0.9092, 0.8125, 0.9918, 0.7812, 0.9918, 0.7812, 0.9092, 0.8125, 0.248, 0.8125, 0.3306, 0.7812, 0.3306, 0.7812, 0.248, 0.8125, 0.8265, 0.8125, 0.9092, 0.7812, 0.9092, 0.7812, 0.8265, 0.8125, 0.1653, 0.8125, 0.248, 0.7812, 0.248, 0.7812, 0.1653, 0.8125, 0.7439, 0.8125, 0.8265, 0.7812, 0.8265, 0.7812, 0.7439, 0.8125, 0.08265, 0.8125, 0.1653, 0.7812, 0.1653, 0.7812, 0.08265, 0.8125, 0.6612, 0.8125, 0.7439, 0.7812, 0.7439, 0.7812, 0.6612, 0.7969, 2.98e-08, 0.8125, 0.08265, 0.7812, 0.08265, 0.8125, 0.5786, 0.8125, 0.6612, 0.7812, 0.6612, 0.7812, 0.5786, 0.8125, 0.4959, 0.8125, 0.5786, 0.7812, 0.5786, 0.7812, 0.4959, 0.8125, 0.4133, 0.8125, 0.4959, 0.7812, 0.4959, 0.7812, 0.4133, 0.7812, 0.6612, 0.7812, 0.7439, 0.75, 0.7439, 0.75, 0.6612, 0.7656, 2.98e-08, 0.7812, 0.08265, 0.75, 0.08265, 0.7812, 0.5786, 0.7812, 0.6612, 0.75, 0.6612, 0.75, 0.5786, 0.7812, 0.4959, 0.7812, 0.5786, 0.75, 0.5786, 0.75, 0.4959, 0.7812, 0.4133, 0.7812, 0.4959, 0.75, 0.4959, 0.75, 0.4133, 0.7812, 0.3306, 0.7812, 0.4133, 0.75, 0.4133, 0.75, 0.3306, 0.7812, 0.9092, 0.7812, 0.9918, 0.75, 0.9918, 0.75, 0.9092, 0.7812, 0.248, 0.7812, 0.3306, 0.75, 0.3306, 0.75, 0.248, 0.7812, 0.8265, 0.7812, 0.9092, 0.75, 0.9092, 0.75, 0.8265, 0.7812, 0.1653, 0.7812, 0.248, 0.75, 0.248, 0.75, 0.1653, 0.7812, 0.7439, 0.7812, 0.8265, 0.75, 0.8265, 0.75, 0.7439, 0.7812, 0.08265, 0.7812, 0.1653, 0.75, 0.1653, 0.75, 0.08265])
me_sphere.use_remesh_fix_poles = True
me_sphere.use_remesh_preserve_attributes = False
me_sphere.use_mirror_vertex_groups = False
me_sphere.update()

# ---- objects
ob_light = bpy.data.objects.new('Light', light_light)
ob_camera = bpy.data.objects.new('Camera', cam_camera)
ob_circle = bpy.data.objects.new('Circle', me_circle_002)
ob_sphere = bpy.data.objects.new('Sphere', me_sphere)

# ---- transforms, parenting, visibility, modifiers, constraints
ob_light.location = (4.076, 1.005, 5.904)
ob_light.rotation_euler = (0.6503, 0.05522, 1.866)
ob_light.lock_rotations_4d = False
ob_light.empty_display_type = 'ARROWS'
ob_light.color = (0.0, 0.0, 0.0, 0.0)
ob_light.lineart.crease_threshold = 0.0
ob_camera.location = (7.359, -6.926, 4.958)
ob_camera.rotation_euler = (1.109, 0.0, 0.8149)
ob_camera.lock_rotations_4d = False
ob_camera.empty_display_type = 'ARROWS'
ob_camera.color = (0.0, 0.0, 0.0, 0.0)
ob_camera.display_type = 'WIRE'
ob_camera.lineart.crease_threshold = 0.0
ob_circle.location = (-1.192e-07, 2.906e-07, -0.222)
ob_circle.lineart.crease_threshold = 0.0
ob_sphere.location = (-1.192e-07, 2.906e-07, -0.222)
ob_sphere.lineart.crease_threshold = 0.0

# ---- collection membership
col_collection.objects.link(ob_light)
col_collection.objects.link(ob_camera)
col_collection.objects.link(ob_circle)
col_collection.objects.link(ob_sphere)

# ---- scene / render settings (as saved in the file)
scene.camera = ob_camera
scene.frame_start = 1; scene.frame_end = 250; scene.frame_set(1)
scene.render.engine = 'BLENDER_EEVEE_NEXT'
scene.cycles.use_denoising = False
scene.cycles.samples = 128
scene.cycles.sampling_pattern = 'TABULATED_SOBOL'
scene.cycles.use_adaptive_sampling = False
scene.cycles.use_light_tree = False
scene.view_settings.view_transform = 'Filmic'
bpy.context.view_layer.update()
